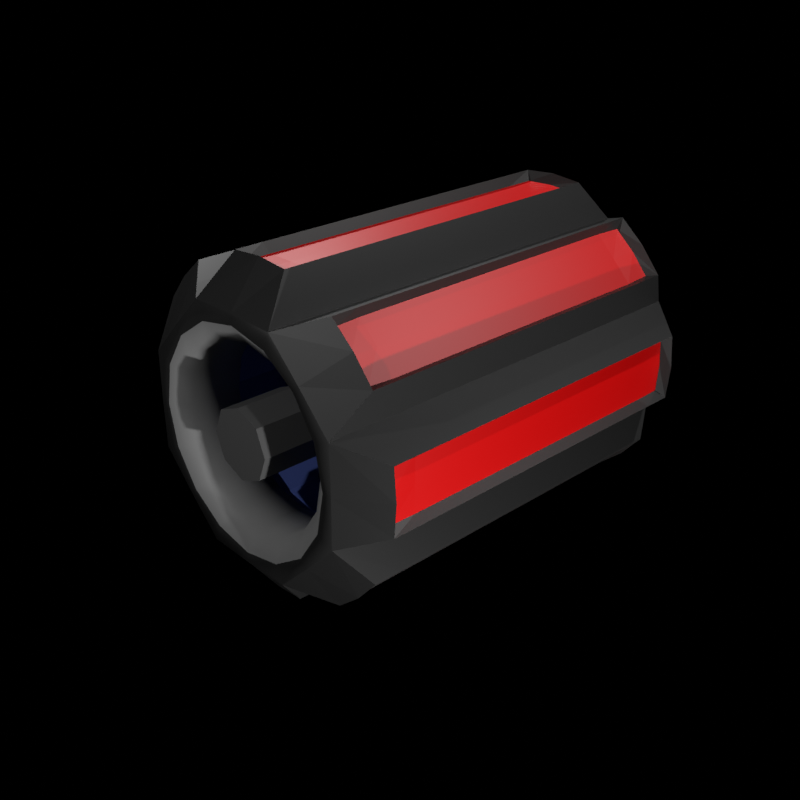# Source: station_industrial.blend  (saved by Blender 2.93.21; exported with 4.5.12 LTS)
import bpy
from mathutils import Matrix  # noqa: F401  (used for matrix-valued properties, if any)

bpy.ops.wm.read_factory_settings(use_empty=True)
scene = bpy.context.scene
scene.name = 'Scene'

# ---- collections
col_collection = bpy.data.collections.new('Collection'); scene.collection.children.link(col_collection)

# ---- images (referenced by path relative to the original .blend; pixels are not part of the script)
import os
ASSET_DIR = os.environ.get("B2B_ASSET_DIR", "")  # directory of the original .blend (textures are referenced by path, not embedded)
HERE = os.path.dirname(os.path.abspath(__file__))  # packed textures are extracted next to this script under _unpacked/

def load_image(name, relpath, width, height, colorspace="sRGB"):
    """Load a texture the original file referenced (path relative to the .blend, or extracted next to this script)."""
    p = next((c for c in (os.path.join(HERE, relpath), os.path.join(ASSET_DIR, relpath)) if relpath and os.path.exists(c)), "")
    if p:
        img = bpy.data.images.load(p, check_existing=True)
        img.name = name
    else:  # same state as the original file: an image datablock whose file is absent (Cycles renders it pink)
        img = bpy.data.images.new(name, width, height)
        img.source = "FILE"
        img.filepath = "//" + (relpath or name)
    img.colorspace_settings.name = colorspace
    return img
img_skin = load_image('skin', 'station_industrial.png', 1024, 1024, 'sRGB')

# ---- materials (node trees are filled in below, after node groups)
mat_material_001 = bpy.data.materials.new('Material.001')
mat_material_002 = bpy.data.materials.new('Material.002')
mat_material_003 = bpy.data.materials.new('Material.003')
mat_material_004 = bpy.data.materials.new('Material.004')
mat_material_005 = bpy.data.materials.new('Material.005')

# ---- material node trees
mat_material_001.use_nodes = True; mat_material_001.node_tree.nodes.clear()
_N = mat_material_001.node_tree.nodes; _L = mat_material_001.node_tree.links
n0 = _N.new('ShaderNodeBsdfPrincipled'); n0.name = 'Principled BSDF'; n0.location = (10, 300)
n0.distribution = 'GGX'
n0.subsurface_method = 'BURLEY'
n0.inputs[0].default_value = (0.2668, 0.2668, 0.2668, 1.0)
n0.inputs[3].default_value = 1.45
n0.inputs[27].default_value = (0.0, 0.0, 0.0, 1.0)
n0.inputs[28].default_value = 1.0
n1 = _N.new('ShaderNodeOutputMaterial'); n1.name = 'Material Output'; n1.location = (300, 300)
n2 = _N.new('ShaderNodeTexImage'); n2.name = 'Image Texture'; n2.location = (564, 198)
n2.image = img_skin
n3 = _N.new('ShaderNodeUVMap'); n3.name = 'UV Map'; n3.location = (316, 49)
_L.new(n0.outputs[0], n1.inputs[0])
_L.new(n3.outputs[0], n2.inputs[0])
n1.is_active_output = True
mat_material_002.use_nodes = True; mat_material_002.node_tree.nodes.clear()
_N = mat_material_002.node_tree.nodes; _L = mat_material_002.node_tree.links
n0 = _N.new('ShaderNodeBsdfPrincipled'); n0.name = 'Principled BSDF'; n0.location = (10, 300)
n0.distribution = 'GGX'
n0.subsurface_method = 'BURLEY'
n0.inputs[0].default_value = (0.1025, 0.1025, 0.1025, 1.0)
n0.inputs[3].default_value = 1.45
n0.inputs[27].default_value = (0.0, 0.0, 0.0, 1.0)
n0.inputs[28].default_value = 1.0
n1 = _N.new('ShaderNodeOutputMaterial'); n1.name = 'Material Output'; n1.location = (300, 300)
n2 = _N.new('ShaderNodeTexImage'); n2.name = 'Image Texture'; n2.location = (564, 198)
n2.image = img_skin
n3 = _N.new('ShaderNodeUVMap'); n3.name = 'UV Map'; n3.location = (316, 49)
_L.new(n0.outputs[0], n1.inputs[0])
_L.new(n3.outputs[0], n2.inputs[0])
n1.is_active_output = True
mat_material_003.use_nodes = True; mat_material_003.node_tree.nodes.clear()
_N = mat_material_003.node_tree.nodes; _L = mat_material_003.node_tree.links
n0 = _N.new('ShaderNodeBsdfPrincipled'); n0.name = 'Principled BSDF'; n0.location = (10, 300)
n0.distribution = 'GGX'
n0.subsurface_method = 'BURLEY'
n0.inputs[0].default_value = (0.08897, 0.1338, 0.4292, 1.0)
n0.inputs[3].default_value = 1.45
n0.inputs[27].default_value = (0.0, 0.0, 0.0, 1.0)
n0.inputs[28].default_value = 1.0
n1 = _N.new('ShaderNodeOutputMaterial'); n1.name = 'Material Output'; n1.location = (300, 300)
n2 = _N.new('ShaderNodeTexImage'); n2.name = 'Image Texture'; n2.location = (564, 198)
n2.image = img_skin
n3 = _N.new('ShaderNodeUVMap'); n3.name = 'UV Map'; n3.location = (316, 49)
_L.new(n0.outputs[0], n1.inputs[0])
_L.new(n3.outputs[0], n2.inputs[0])
n1.is_active_output = True
mat_material_004.use_nodes = True; mat_material_004.node_tree.nodes.clear()
_N = mat_material_004.node_tree.nodes; _L = mat_material_004.node_tree.links
n0 = _N.new('ShaderNodeBsdfPrincipled'); n0.name = 'Principled BSDF'; n0.location = (10, 300)
n0.distribution = 'GGX'
n0.subsurface_method = 'BURLEY'
n0.inputs[0].default_value = (0.02038, 0.02038, 0.02038, 1.0)
n0.inputs[3].default_value = 1.45
n0.inputs[27].default_value = (0.0, 0.0, 0.0, 1.0)
n0.inputs[28].default_value = 1.0
n1 = _N.new('ShaderNodeOutputMaterial'); n1.name = 'Material Output'; n1.location = (300, 300)
n2 = _N.new('ShaderNodeTexImage'); n2.name = 'Image Texture'; n2.location = (564, 198)
n2.image = img_skin
n3 = _N.new('ShaderNodeUVMap'); n3.name = 'UV Map'; n3.location = (316, 49)
_L.new(n0.outputs[0], n1.inputs[0])
_L.new(n3.outputs[0], n2.inputs[0])
n1.is_active_output = True
mat_material_005.use_nodes = True; mat_material_005.node_tree.nodes.clear()
_N = mat_material_005.node_tree.nodes; _L = mat_material_005.node_tree.links
n0 = _N.new('ShaderNodeBsdfPrincipled'); n0.name = 'Principled BSDF'; n0.location = (10, 300)
n0.distribution = 'GGX'
n0.subsurface_method = 'BURLEY'
n0.inputs[0].default_value = (0.6061, 0.0, 0.0, 1.0)
n0.inputs[3].default_value = 1.45
n0.inputs[27].default_value = (0.0, 0.0, 0.0, 1.0)
n0.inputs[28].default_value = 1.0
n1 = _N.new('ShaderNodeOutputMaterial'); n1.name = 'Material Output'; n1.location = (300, 300)
n2 = _N.new('ShaderNodeTexImage'); n2.name = 'Image Texture'; n2.location = (564, 198)
n2.image = img_skin
n3 = _N.new('ShaderNodeUVMap'); n3.name = 'UV Map'; n3.location = (316, 49)
_L.new(n0.outputs[0], n1.inputs[0])
_L.new(n3.outputs[0], n2.inputs[0])
n1.is_active_output = True

# ---- world
world_world = bpy.data.worlds.new('World'); scene.world = world_world
world_world.use_nodes = True; world_world.node_tree.nodes.clear()
_N = world_world.node_tree.nodes; _L = world_world.node_tree.links
n0 = _N.new('ShaderNodeOutputWorld'); n0.name = 'World Output'; n0.location = (300, 300)
n1 = _N.new('ShaderNodeBackground'); n1.name = 'Background'; n1.location = (10, 300)
n1.inputs[0].default_value = (0.0, 0.0, 0.0, 1.0)
_L.new(n1.outputs[0], n0.inputs[0])
n0.is_active_output = True
world_world.color = (0.05088, 0.05088, 0.05088)
world_world.use_sun_shadow = False
world_world.sun_shadow_jitter_overblur = 0.0

# ---- cameras
cam_camera = bpy.data.cameras.new('Camera')
cam_camera.clip_end = 100.0
cam_camera.ortho_scale = 7.314

# ---- lights
light_light = bpy.data.lights.new('Light', 'POINT')
light_light.transmission_factor = 0.0
light_light.energy = 1000.0
light_light.shadow_soft_size = 0.1
light_light.shadow_maximum_resolution = 0.006
light_light.use_absolute_resolution = True
light_light_001 = bpy.data.lights.new('Light.001', 'POINT')
light_light_001.transmission_factor = 0.0
light_light_001.energy = 1000.0
light_light_001.shadow_soft_size = 0.1
light_light_001.shadow_maximum_resolution = 0.006
light_light_001.use_absolute_resolution = True
light_light_002 = bpy.data.lights.new('Light.002', 'POINT')
light_light_002.transmission_factor = 0.0
light_light_002.energy = 1000.0
light_light_002.shadow_soft_size = 0.1
light_light_002.shadow_maximum_resolution = 0.006
light_light_002.use_absolute_resolution = True
light_light_003 = bpy.data.lights.new('Light.003', 'POINT')
light_light_003.transmission_factor = 0.0
light_light_003.energy = 1000.0
light_light_003.shadow_soft_size = 0.1
light_light_003.shadow_maximum_resolution = 0.006
light_light_003.use_absolute_resolution = True

# ---- meshes
me_cylinder = bpy.data.meshes.new('Cylinder')
me_cylinder.from_pydata([(-0.7891, 2.384e-07, 0.7891), (-0.7891, -4.0, 0.7891), (-0.4592, 2.384e-07, 1.109), (-0.4592, -4.0, 1.109), (2.009e-07, -1.192e-07, 1.116), (-6.519e-08, -4.0, 1.116), (0.4592, -1.192e-07, 1.109), (0.4592, -4.0, 1.109), (0.7891, -3.576e-07, 0.7891), (0.7891, -4.0, 0.7891), (1.109, -1.192e-07, 0.4592), (1.109, -4.0, 0.4592), (1.116, -2.384e-07, -7.226e-08), (1.116, -4.0, -7.226e-08), (1.109, -4.768e-07, -0.4592), (1.109, -4.0, -0.4592), (0.7891, -1.192e-07, -0.7891), (0.7891, -4.0, -0.7891), (0.4592, -2.384e-07, -1.109), (0.4592, -4.0, -1.109), (2.009e-07, 2.384e-07, -1.116), (-6.519e-08, -4.0, -1.116), (-0.4592, 0.0, -1.109), (-0.4592, -4.0, -1.109), (-0.7891, 2.384e-07, -0.7891), (-0.7891, -4.0, -0.7891), (-1.109, 2.384e-07, -0.4592), (-1.109, -4.0, -0.4592), (-1.116, 2.384e-07, -1.388e-07), (-1.116, -4.0, -2.053e-07), (-1.109, 2.384e-07, 0.4592), (-1.109, -4.0, 0.4592), (-1.063, -0.2912, 1.063), (-0.8288, -0.2912, 1.262), (-0.8288, -3.709, 1.262), (-1.063, -3.709, 1.063), (1.262, -3.709, -0.8288), (1.262, -0.2912, -0.8288), (1.063, -0.2912, -1.063), (1.063, -3.709, -1.063), (0.8288, -0.2912, -1.262), (0.8288, -3.709, -1.262), (-1.262, -3.709, 0.8288), (-1.262, -0.2912, 0.8288), (0.8288, -3.709, 1.262), (0.8288, -0.2912, 1.262), (1.063, -0.2912, 1.063), (1.063, -3.709, 1.063), (1.262, -0.2912, 0.8288), (1.262, -3.709, 0.8288), (-0.8288, -3.709, -1.262), (-0.8288, -0.2912, -1.262), (-1.063, -0.2912, -1.063), (-1.063, -3.709, -1.063), (-1.262, -0.2912, -0.8288), (-1.262, -3.709, -0.8288), (-0.3061, -3.709, 1.478), (-0.3061, -0.2912, 1.478), (1.065e-07, -0.2912, 1.504), (-7.284e-08, -3.709, 1.504), (0.3061, -0.2912, 1.478), (0.3061, -3.709, 1.478), (0.3061, -3.709, -1.478), (0.3061, -0.2912, -1.478), (1.065e-07, -0.2912, -1.504), (-7.284e-08, -3.709, -1.504), (-0.3061, -0.2912, -1.478), (-0.3061, -3.709, -1.478), (1.478, -3.709, 0.3061), (1.478, -0.2912, 0.3061), (1.504, -0.2912, -1.477e-08), (1.504, -3.709, -1.477e-08), (1.478, -0.2912, -0.3061), (1.478, -3.709, -0.3061), (-1.478, -3.709, -0.3061), (-1.478, -0.2912, -0.3061), (-1.504, -0.2912, -5.959e-08), (-1.504, -3.709, -1.044e-07), (-1.478, -0.2912, 0.3061), (-1.478, -3.709, 0.3061), (-0.3902, -4.0, 0.9419), (-0.7209, -4.0, 0.7209), (-3.748e-08, -4.0, 1.02), (0.3902, -4.0, 0.9419), (0.7209, -4.0, 0.7209), (0.9419, -4.0, 0.3902), (1.02, -4.0, -6.077e-08), (0.9419, -4.0, -0.3902), (0.7209, -4.0, -0.7209), (0.3902, -4.0, -0.9419), (-3.748e-08, -4.0, -1.02), (-0.3902, -4.0, -0.9419), (-0.7209, -4.0, -0.7209), (-0.9419, -4.0, -0.3902), (-1.02, -4.0, -1.823e-07), (-0.9419, -4.0, 0.3902), (-0.7209, 1.192e-07, 0.7209), (-0.3902, 1.192e-07, 0.9419), (2.056e-07, -1.192e-07, 1.02), (0.3902, -1.192e-07, 0.9419), (0.7209, -3.576e-07, 0.7209), (0.9419, -1.192e-07, 0.3902), (1.02, -2.384e-07, -6.077e-08), (0.9419, -4.768e-07, -0.3902), (0.7209, -1.192e-07, -0.7209), (0.3902, -2.384e-07, -0.9419), (2.056e-07, 1.192e-07, -1.02), (-0.3902, 0.0, -0.9419), (-0.7209, 1.192e-07, -0.7209), (-0.9419, 1.192e-07, -0.3902), (-1.02, 1.192e-07, -1.215e-07), (-0.9419, 1.192e-07, 0.3902), (-0.3215, -3.4, 0.7761), (-0.594, -3.4, 0.594), (-4.138e-08, -3.4, 0.84), (0.3215, -3.4, 0.7761), (0.594, -3.4, 0.594), (0.7761, -3.4, 0.3215), (0.84, -3.4, -5.007e-08), (0.7761, -3.4, -0.3215), (0.594, -3.4, -0.594), (0.3215, -3.4, -0.7761), (-4.138e-08, -3.4, -0.84), (-0.3215, -3.4, -0.7761), (-0.594, -3.4, -0.594), (-0.7761, -3.4, -0.3215), (-0.84, -3.4, -1.502e-07), (-0.7761, -3.4, 0.3215), (-0.594, -0.6, 0.594), (-0.3215, -0.6, 0.7761), (1.589e-07, -0.6, 0.84), (0.3215, -0.6, 0.7761), (0.594, -0.6, 0.594), (0.7761, -0.6, 0.3215), (0.84, -0.6, -5.007e-08), (0.7761, -0.6, -0.3215), (0.594, -0.6, -0.594), (0.3215, -0.6, -0.7761), (1.589e-07, -0.6, -0.84), (-0.3215, -0.6, -0.7761), (-0.594, -0.6, -0.594), (-0.7761, -0.6, -0.3215), (-0.84, -0.6, -1.001e-07), (-0.7761, -0.6, 0.3215), (-0.3633, -3.4, 0.8771), (-0.6713, -3.4, 0.6713), (-5.022e-08, -3.4, 0.9493), (0.3633, -3.4, 0.8771), (0.6713, -3.4, 0.6713), (0.8771, -3.4, 0.3633), (0.9493, -3.4, -5.629e-08), (0.8771, -3.4, -0.3633), (0.6713, -3.4, -0.6713), (0.3633, -3.4, -0.8771), (-5.022e-08, -3.4, -0.9493), (-0.3633, -3.4, -0.8771), (-0.6713, -3.4, -0.6713), (-0.8771, -3.4, -0.3633), (-0.9493, -3.4, -1.695e-07), (-0.8771, -3.4, 0.3633), (-0.6713, -0.6, 0.6713), (-0.3633, -0.6, 0.8771), (1.761e-07, -0.6, 0.9493), (0.3633, -0.6, 0.8771), (0.6713, -0.6, 0.6713), (0.8771, -0.6, 0.3633), (0.9493, -0.6, -5.629e-08), (0.8771, -0.6, -0.3633), (0.6713, -0.6, -0.6713), (0.3633, -0.6, -0.8771), (1.761e-07, -0.6, -0.9493), (-0.3633, -0.6, -0.8771), (-0.6713, -0.6, -0.6713), (-0.8771, -0.6, -0.3633), (-0.9493, -0.6, -1.129e-07), (-0.8771, -0.6, 0.3633), (-0.3633, -2.0, 0.8771), (-0.6713, -2.0, 0.6713), (-5.022e-08, -2.0, 0.9493), (0.3633, -2.0, 0.8771), (0.8771, -2.0, 0.3633), (0.8771, -2.0, -0.3633), (0.3633, -2.0, -0.8771), (-5.022e-08, -2.0, -0.9493), (-0.3633, -2.0, -0.8771), (-0.9493, -2.0, -1.695e-07), (0.6713, -2.0, 0.6713), (0.9493, -2.0, -5.629e-08), (0.6713, -2.0, -0.6713), (-0.6713, -2.0, -0.6713), (-0.8771, -2.0, -0.3633), (-0.8771, -2.0, 0.3633), (-9.334e-09, -3.4, 0.3259), (-9.334e-09, -0.6, 0.3259), (-9.334e-09, 2.384e-07, 0.3259), (-9.334e-09, -4.0, 0.3259), (0.2305, 0.0, 0.2305), (0.2305, -4.0, 0.2305), (0.3259, -1.192e-07, -1.148e-07), (0.3259, -4.0, -5.65e-08), (0.2305, -1.192e-07, -0.2305), (0.2305, -4.0, -0.2305), (-3.783e-08, 0.0, -0.3259), (-3.783e-08, -4.0, -0.3259), (-0.2305, 0.0, -0.2305), (-0.2305, -4.0, -0.2305), (-0.3259, 0.0, -9.535e-08), (-0.3259, -4.0, -3.707e-08), (-0.2305, 0.0, 0.2305), (-0.2305, -4.0, 0.2305), (0.2305, -3.4, 0.2305), (0.2305, -0.6, 0.2305), (0.3259, -3.4, -7.592e-08), (0.3259, -0.6, -9.535e-08), (0.2305, -3.4, -0.2305), (0.2305, -0.6, -0.2305), (-3.783e-08, -3.4, -0.3259), (-3.783e-08, -0.6, -0.3259), (-0.2305, -3.4, -0.2305), (-0.2305, -0.6, -0.2305), (-0.3259, -3.4, -5.65e-08), (-0.3259, -0.6, -7.592e-08), (-0.2305, -3.4, 0.2305), (-0.2305, -0.6, 0.2305), (-1.351e-08, -3.4, 0.2282), (-1.351e-08, -0.6, 0.2282), (0.1613, -3.4, 0.1613), (0.1613, -0.6, 0.1613), (0.2282, -3.4, -7.916e-08), (0.2282, -0.6, -9.276e-08), (0.1613, -3.4, -0.1613), (0.1613, -0.6, -0.1613), (-3.345e-08, -3.4, -0.2282), (-3.345e-08, -0.6, -0.2282), (-0.1613, -3.4, -0.1613), (-0.1613, -0.6, -0.1613), (-0.2282, -3.4, -6.556e-08), (-0.2282, -0.6, -7.916e-08), (-0.1613, -3.4, 0.1613), (-0.1613, -0.6, 0.1613), (-0.1613, -2.28, 0.1613), (-0.1613, -1.72, 0.1613), (0.1613, -2.28, -0.1613), (0.1613, -1.72, -0.1613), (-0.2282, -2.28, -7.01e-08), (-0.2282, -1.72, -7.463e-08), (0.2282, -2.28, -8.37e-08), (0.2282, -1.72, -8.823e-08), (-0.1613, -2.28, -0.1613), (-0.1613, -1.72, -0.1613), (0.1613, -2.28, 0.1613), (0.1613, -1.72, 0.1613), (-3.345e-08, -2.28, -0.2282), (-3.345e-08, -1.72, -0.2282), (-1.351e-08, -1.72, 0.2282), (-1.351e-08, -2.28, 0.2282), (-0.2323, -2.28, 0.2323), (-0.2323, -1.72, 0.2323), (0.2323, -2.28, -0.2323), (0.2323, -1.72, -0.2323), (-0.3285, -2.28, -6.396e-08), (-0.3285, -1.72, -7.049e-08), (0.3285, -2.28, -8.355e-08), (0.3285, -1.72, -9.007e-08), (-0.2323, -2.28, -0.2323), (-0.2323, -1.72, -0.2323), (0.2323, -2.28, 0.2323), (0.2323, -1.72, 0.2323), (-3.772e-08, -2.28, -0.3285), (-3.772e-08, -1.72, -0.3285), (-9e-09, -1.72, 0.3285), (-9e-09, -2.28, 0.3285), (-0.5184, -2.884, -0.8979), (-0.5184, -1.116, -0.8979), (0.5184, -2.884, 0.8979), (0.5184, -1.116, 0.8979), (-0.2684, -2.884, -1.002), (-0.2684, -1.116, -1.002), (0.2684, -1.116, 1.002), (0.2684, -2.884, 1.002), (-0.9105, -2.896, 0.5257), (-0.9105, -1.104, 0.5257), (0.9105, -2.896, -0.5257), (0.9105, -1.104, -0.5257), (-1.016, -2.896, 0.2721), (-1.016, -1.104, 0.2721), (1.016, -2.896, -0.2721), (1.016, -1.104, -0.2721), (-0.4592, -3.446, 1.109), (-0.4592, -2.371, 1.109), (-0.4592, -1.629, 1.109), (-0.4592, -0.5536, 1.109), (0.4592, -3.446, 1.109), (0.4592, -2.371, 1.109), (0.4592, -1.629, 1.109), (0.4592, -0.5536, 1.109), (1.109, -3.446, 0.4592), (1.109, -2.371, 0.4592), (1.109, -1.629, 0.4592), (1.109, -0.5536, 0.4592), (1.109, -3.446, -0.4592), (1.109, -2.371, -0.4592), (1.109, -1.629, -0.4592), (1.109, -0.5536, -0.4592), (0.4592, -3.446, -1.109), (0.4592, -2.371, -1.109), (0.4592, -1.629, -1.109), (0.4592, -0.5536, -1.109), (-0.4592, -3.446, -1.109), (-0.4592, -2.371, -1.109), (-0.4592, -1.629, -1.109), (-0.4592, -0.5536, -1.109), (-1.109, -3.446, -0.4592), (-1.109, -2.371, -0.4592), (-1.109, -1.629, -0.4592), (-1.109, -0.5536, -0.4592), (-1.109, -3.446, 0.4592), (-1.109, -2.371, 0.4592), (-1.109, -1.629, 0.4592), (-1.109, -0.5536, 0.4592), (-0.8288, -3.446, 1.262), (-0.8288, -2.371, 1.262), (-0.8288, -1.629, 1.262), (-0.8288, -0.5536, 1.262), (1.262, -3.446, -0.8288), (1.262, -2.371, -0.8288), (1.262, -1.629, -0.8288), (1.262, -0.5536, -0.8288), (0.8288, -3.446, -1.262), (0.8288, -2.371, -1.262), (0.8288, -1.629, -1.262), (0.8288, -0.5536, -1.262), (-1.262, -3.446, 0.8288), (-1.262, -2.371, 0.8288), (-1.262, -1.629, 0.8288), (-1.262, -0.5536, 0.8288), (0.8288, -3.446, 1.262), (0.8288, -2.371, 1.262), (0.8288, -1.629, 1.262), (0.8288, -0.5536, 1.262), (1.262, -3.446, 0.8288), (1.262, -2.371, 0.8288), (1.262, -1.629, 0.8288), (1.262, -0.5536, 0.8288), (-0.8288, -3.446, -1.262), (-0.8288, -2.371, -1.262), (-0.8288, -1.629, -1.262), (-0.8288, -0.5536, -1.262), (-1.262, -3.446, -0.8288), (-1.262, -2.371, -0.8288), (-1.262, -1.629, -0.8288), (-1.262, -0.5536, -0.8288), (-0.3061, -3.446, 1.478), (-0.3061, -2.371, 1.478), (-0.3061, -1.629, 1.478), (-0.3061, -0.5536, 1.478), (0.3061, -3.446, 1.478), (0.3061, -2.371, 1.478), (0.3061, -1.629, 1.478), (0.3061, -0.5536, 1.478), (0.3061, -3.446, -1.478), (0.3061, -2.371, -1.478), (0.3061, -1.629, -1.478), (0.3061, -0.5536, -1.478), (-0.3061, -3.446, -1.478), (-0.3061, -2.371, -1.478), (-0.3061, -1.629, -1.478), (-0.3061, -0.5536, -1.478), (1.478, -3.446, 0.3061), (1.478, -2.371, 0.3061), (1.478, -1.629, 0.3061), (1.478, -0.5536, 0.3061), (1.478, -3.446, -0.3061), (1.478, -2.371, -0.3061), (1.478, -1.629, -0.3061), (1.478, -0.5536, -0.3061), (-1.478, -3.446, -0.3061), (-1.478, -2.371, -0.3061), (-1.478, -1.629, -0.3061), (-1.478, -0.5536, -0.3061), (-1.478, -3.446, 0.3061), (-1.478, -2.371, 0.3061), (-1.478, -1.629, 0.3061), (-1.478, -0.5536, 0.3061), (-0.4592, -2.909, 1.109), (0.4592, -2.909, 1.109), (1.109, -2.909, 0.4592), (1.109, -2.909, -0.4592), (0.4592, -2.909, -1.109), (-0.4592, -2.909, -1.109), (-1.109, -2.909, -0.4592), (-1.109, -2.909, 0.4592), (-0.8288, -2.909, 1.262), (1.262, -2.909, -0.8288), (0.8288, -2.909, -1.262), (-1.262, -2.909, 0.8288), (0.8288, -2.909, 1.262), (1.262, -2.909, 0.8288), (-0.8288, -2.909, -1.262), (-1.262, -2.909, -0.8288), (-0.3061, -2.909, 1.478), (0.3061, -2.909, 1.478), (0.3061, -2.909, -1.478), (-0.3061, -2.909, -1.478), (1.478, -2.909, 0.3061), (1.478, -2.909, -0.3061), (-1.478, -2.909, -0.3061), (-1.478, -2.909, 0.3061), (-0.4592, -1.091, 1.109), (0.4592, -1.091, 1.109), (1.109, -1.091, 0.4592), (1.109, -1.091, -0.4592), (0.4592, -1.091, -1.109), (-0.4592, -1.091, -1.109), (-1.109, -1.091, -0.4592), (-1.109, -1.091, 0.4592), (-0.8288, -1.091, 1.262), (1.262, -1.091, -0.8288), (0.8288, -1.091, -1.262), (-1.262, -1.091, 0.8288), (0.8288, -1.091, 1.262), (1.262, -1.091, 0.8288), (-0.8288, -1.091, -1.262), (-1.262, -1.091, -0.8288), (-0.3061, -1.091, 1.478), (0.3061, -1.091, 1.478), (0.3061, -1.091, -1.478), (-0.3061, -1.091, -1.478), (1.478, -1.091, 0.3061), (1.478, -1.091, -0.3061), (-1.478, -1.091, -0.3061), (-1.478, -1.091, 0.3061), (-0.3215, -0.13, -0.7761), (1.589e-07, -0.13, -0.84), (0.594, -0.13, 0.594), (0.3215, -0.13, 0.7761), (-0.594, -0.13, -0.594), (0.7761, -0.13, 0.3215), (-0.7761, -0.13, -0.3215), (0.84, -0.13, -5.007e-08), (-0.84, -0.13, -1.001e-07), (0.7761, -0.13, -0.3215), (-0.7761, -0.13, 0.3215), (0.594, -0.13, -0.594), (-0.3215, -0.13, 0.7761), (-0.594, -0.13, 0.594), (0.3215, -0.13, -0.7761), (1.589e-07, -0.13, 0.84), (0.7761, -3.87, 0.3215), (0.84, -3.87, -5.007e-08), (-0.7761, -3.87, -0.3215), (-0.84, -3.87, -1.502e-07), (0.7761, -3.87, -0.3215), (-0.7761, -3.87, 0.3215), (0.594, -3.87, -0.594), (-0.594, -3.87, 0.594), (-0.3215, -3.87, 0.7761), (0.3215, -3.87, -0.7761), (-4.138e-08, -3.87, 0.84), (-4.138e-08, -3.87, -0.84), (0.3215, -3.87, 0.7761), (-0.3215, -3.87, -0.7761), (0.594, -3.87, 0.594), (-0.594, -3.87, -0.594), (-0.9908, -0.324, 0.9908), (-0.8075, -0.3349, 1.16), (-0.8075, -3.665, 1.16), (-0.9908, -3.676, 0.9908), (-0.981, -3.412, 0.981), (-0.795, -0.588, 1.164), (1.164, -0.588, -0.795), (1.16, -0.3349, -0.8075), (0.9908, -0.324, -0.9908), (0.9908, -3.676, -0.9908), (1.16, -3.665, -0.8075), (0.981, -0.588, -0.981), (0.8075, -0.3349, -1.16), (0.8075, -3.665, -1.16), (0.795, -0.588, -1.164), (-1.164, -0.588, 0.795), (-1.16, -0.3349, 0.8075), (-1.16, -3.665, 0.8075), (0.795, -0.588, 1.164), (0.8075, -0.3349, 1.16), (0.9908, -0.324, 0.9908), (0.9908, -3.676, 0.9908), (0.8075, -3.665, 1.16), (0.981, -0.588, 0.981), (1.16, -0.3349, 0.8075), (1.16, -3.665, 0.8075), (1.164, -0.588, 0.795), (-0.795, -0.588, -1.164), (-0.8075, -0.3349, -1.16), (-0.9908, -0.324, -0.9908), (-0.9908, -3.676, -0.9908), (-0.8075, -3.665, -1.16), (-0.981, -0.588, -0.981), (-1.16, -0.3349, -0.8075), (-1.16, -3.665, -0.8075), (-1.164, -0.588, -0.795), (-0.2609, -0.588, 1.385), (-0.249, -0.3349, 1.391), (1.49e-07, -0.324, 1.401), (-1.509e-07, -3.676, 1.401), (-0.249, -3.665, 1.391), (1.166e-07, -0.588, 1.387), (0.249, -0.3349, 1.391), (0.249, -3.665, 1.391), (0.2609, -0.588, 1.385), (0.2609, -0.588, -1.385), (0.249, -0.3349, -1.391), (1.088e-07, -0.324, -1.401), (-1.503e-07, -3.676, -1.401), (0.249, -3.665, -1.391), (7.667e-08, -0.588, -1.387), (-0.249, -0.3349, -1.391), (-0.249, -3.665, -1.391), (-0.2609, -0.588, -1.385), (1.385, -0.588, 0.2609), (1.391, -0.3349, 0.249), (1.401, -0.324, -2.828e-09), (1.401, -3.676, 1.292e-08), (1.391, -3.665, 0.249), (1.387, -0.588, -3.396e-09), (1.391, -0.3349, -0.249), (1.391, -3.665, -0.249), (1.385, -0.588, -0.2609), (-1.385, -0.588, -0.2609), (-1.391, -0.3349, -0.249), (-1.401, -0.324, -1.479e-08), (-1.401, -3.676, -9.684e-08), (-1.391, -3.665, -0.249), (-1.387, -0.588, -2.811e-08), (-1.391, -0.3349, 0.249), (-1.391, -3.665, 0.249), (-1.385, -0.588, 0.2609), (-0.981, -0.588, 0.981), (-0.981, -1.091, 0.981), (-0.981, -1.655, 0.981), (-0.981, -2.345, 0.981), (-0.981, -2.909, 0.981), (-0.795, -3.412, 1.164), (-0.795, -2.909, 1.164), (-0.795, -2.345, 1.164), (-0.795, -1.655, 1.164), (-0.795, -1.091, 1.164), (1.164, -3.412, -0.795), (1.164, -2.909, -0.795), (1.164, -2.345, -0.795), (1.164, -1.655, -0.795), (1.164, -1.091, -0.795), (0.981, -3.412, -0.981), (0.981, -2.909, -0.981), (0.981, -2.345, -0.981), (0.981, -1.655, -0.981), (0.981, -1.091, -0.981), (0.795, -3.412, -1.164), (0.795, -2.909, -1.164), (0.795, -2.345, -1.164), (0.795, -1.655, -1.164), (0.795, -1.091, -1.164), (-1.164, -3.412, 0.795), (-1.164, -2.909, 0.795), (-1.164, -2.345, 0.795), (-1.164, -1.655, 0.795), (-1.164, -1.091, 0.795), (0.795, -3.412, 1.164), (0.795, -2.909, 1.164), (0.795, -2.345, 1.164), (0.795, -1.655, 1.164), (0.795, -1.091, 1.164), (0.981, -3.412, 0.981), (0.981, -2.909, 0.981), (0.981, -2.345, 0.981), (0.981, -1.655, 0.981), (0.981, -1.091, 0.981), (1.164, -3.412, 0.795), (1.164, -2.909, 0.795), (1.164, -2.345, 0.795), (1.164, -1.655, 0.795), (1.164, -1.091, 0.795), (-0.795, -3.412, -1.164), (-0.795, -2.909, -1.164), (-0.795, -2.345, -1.164), (-0.795, -1.655, -1.164), (-0.795, -1.091, -1.164), (-0.981, -3.412, -0.981), (-0.981, -2.909, -0.981), (-0.981, -2.345, -0.981), (-0.981, -1.655, -0.981), (-0.981, -1.091, -0.981), (-1.164, -3.412, -0.795), (-1.164, -2.909, -0.795), (-1.164, -2.345, -0.795), (-1.164, -1.655, -0.795), (-1.164, -1.091, -0.795), (-0.2609, -3.412, 1.385), (-0.2609, -2.909, 1.385), (-0.2609, -2.345, 1.385), (-0.2609, -1.655, 1.385), (-0.2609, -1.091, 1.385), (-1.157e-07, -3.412, 1.387), (-7.863e-08, -2.909, 1.387), (-3.16e-08, -2.345, 1.387), (3.171e-08, -1.655, 1.387), (8.345e-08, -1.091, 1.387), (0.2609, -3.412, 1.385), (0.2609, -2.909, 1.385), (0.2609, -2.345, 1.385), (0.2609, -1.655, 1.385), (0.2609, -1.091, 1.385), (0.2609, -3.412, -1.385), (0.2609, -2.909, -1.385), (0.2609, -2.345, -1.385), (0.2609, -1.655, -1.385), (0.2609, -1.091, -1.385), (-1.115e-07, -3.412, -1.387), (-7.464e-08, -2.909, -1.387), (-4.167e-08, -2.345, -1.387), (1.254e-08, -1.655, -1.387), (4.979e-08, -1.091, -1.387), (-0.2609, -3.412, -1.385), (-0.2609, -2.909, -1.385), (-0.2609, -2.345, -1.385), (-0.2609, -1.655, -1.385), (-0.2609, -1.091, -1.385), (1.385, -3.412, 0.2609), (1.385, -2.909, 0.2609), (1.385, -2.345, 0.2609), (1.385, -1.655, 0.2609), (1.385, -1.091, 0.2609), (1.387, -3.412, 1.473e-08), (1.387, -2.909, 1.615e-08), (1.387, -2.345, 1.615e-08), (1.387, -1.655, 1.071e-08), (1.387, -1.091, 5.919e-10), (1.385, -3.412, -0.2609), (1.385, -2.909, -0.2609), (1.385, -2.345, -0.2609), (1.385, -1.655, -0.2609), (1.385, -1.091, -0.2609), (-1.385, -3.412, -0.2609), (-1.385, -2.909, -0.2609), (-1.385, -2.345, -0.2609), (-1.385, -1.655, -0.2609), (-1.385, -1.091, -0.2609), (-1.387, -3.412, -9.83e-08), (-1.387, -2.909, -8.088e-08), (-1.387, -2.345, -6.305e-08), (-1.387, -1.655, -4.699e-08), (-1.387, -1.091, -4.292e-08), (-1.385, -3.412, 0.2609), (-1.385, -2.909, 0.2609), (-1.385, -2.345, 0.2609), (-1.385, -1.655, 0.2609), (-1.385, -1.091, 0.2609)], [], [(1, 3, 34, 35), (20, 18, 63, 64), (4, 2, 57, 58), (7, 9, 47, 44), (25, 27, 55, 53), (319, 30, 78, 383), (303, 14, 72, 375), (316, 31, 42, 332), (300, 15, 36, 324), (22, 20, 64, 66), (6, 4, 58, 60), (9, 11, 49, 47), (24, 22, 51, 52), (27, 29, 77, 74), (3, 1, 81, 80), (11, 13, 71, 68), (2, 0, 32, 33), (10, 12, 102, 101), (329, 330, 559, 558), (403, 365, 623, 622), (37, 327, 470, 471), (63, 363, 509, 510), (18, 16, 38, 40), (16, 14, 37, 38), (0, 30, 43, 32), (17, 19, 41, 39), (15, 17, 39, 36), (31, 1, 35, 42), (291, 2, 33, 323), (307, 18, 40, 331), (394, 329, 558, 557), (67, 364, 621, 516), (323, 33, 465, 469), (359, 60, 506, 508), (23, 25, 53, 50), (299, 10, 48, 343), (315, 26, 54, 351), (292, 7, 44, 336), (308, 23, 50, 344), (10, 8, 46, 48), (26, 24, 52, 54), (8, 6, 45, 46), (41, 328, 556, 477), (59, 61, 507, 503), (35, 34, 466, 467), (60, 58, 502, 506), (5, 7, 61, 59), (21, 23, 67, 65), (3, 5, 59, 56), (19, 21, 65, 62), (295, 6, 60, 359), (311, 22, 66, 367), (288, 3, 56, 352), (304, 19, 62, 360), (33, 32, 464, 465), (56, 59, 503, 504), (363, 426, 615, 509), (327, 417, 550, 470), (296, 11, 68, 368), (312, 27, 74, 376), (14, 12, 70, 72), (30, 28, 76, 78), (12, 10, 69, 70), (28, 26, 75, 76), (13, 15, 73, 71), (29, 31, 79, 77), (449, 448, 117, 118), (27, 25, 92, 93), (13, 11, 85, 86), (23, 21, 90, 91), (1, 31, 95, 81), (9, 7, 83, 84), (19, 17, 88, 89), (29, 27, 93, 94), (5, 3, 80, 82), (15, 13, 86, 87), (25, 23, 91, 92), (11, 9, 84, 85), (21, 19, 89, 90), (31, 29, 94, 95), (7, 5, 82, 83), (17, 15, 87, 88), (433, 432, 139, 138), (20, 22, 107, 106), (30, 0, 96, 111), (6, 8, 100, 99), (16, 18, 105, 104), (26, 28, 110, 109), (2, 4, 98, 97), (12, 14, 103, 102), (22, 24, 108, 107), (8, 10, 101, 100), (18, 20, 106, 105), (28, 30, 111, 110), (4, 6, 99, 98), (14, 16, 104, 103), (24, 26, 109, 108), (0, 2, 97, 96), (115, 114, 146, 147), (451, 450, 125, 126), (452, 449, 118, 119), (453, 451, 126, 127), (454, 452, 119, 120), (456, 455, 113, 112), (455, 453, 127, 113), (457, 454, 120, 121), (458, 456, 112, 114), (459, 457, 121, 122), (460, 458, 114, 115), (461, 459, 122, 123), (462, 460, 115, 116), (463, 461, 123, 124), (448, 462, 116, 117), (450, 463, 124, 125), (138, 139, 171, 170), (435, 434, 132, 131), (432, 436, 140, 139), (434, 437, 133, 132), (436, 438, 141, 140), (437, 439, 134, 133), (438, 440, 142, 141), (439, 441, 135, 134), (440, 442, 143, 142), (441, 443, 136, 135), (445, 444, 129, 128), (442, 445, 128, 143), (443, 446, 137, 136), (444, 447, 130, 129), (446, 433, 138, 137), (447, 435, 131, 130), (163, 164, 186, 179), (150, 149, 180, 187), (139, 140, 172, 171), (116, 115, 147, 148), (140, 141, 173, 172), (117, 116, 148, 149), (141, 142, 174, 173), (118, 117, 149, 150), (128, 129, 161, 160), (142, 143, 175, 174), (119, 118, 150, 151), (129, 130, 162, 161), (143, 128, 160, 175), (120, 119, 151, 152), (130, 131, 163, 162), (121, 120, 152, 153), (131, 132, 164, 163), (122, 121, 153, 154), (132, 133, 165, 164), (123, 122, 154, 155), (133, 134, 166, 165), (124, 123, 155, 156), (134, 135, 167, 166), (125, 124, 156, 157), (135, 136, 168, 167), (126, 125, 157, 158), (136, 137, 169, 168), (112, 113, 145, 144), (127, 126, 158, 159), (137, 138, 170, 169), (114, 112, 144, 146), (113, 127, 159, 145), (151, 150, 187, 181), (164, 165, 180, 186), (152, 151, 181, 188), (165, 166, 187, 180), (153, 152, 188, 182), (166, 167, 181, 187), (154, 153, 182, 183), (167, 168, 188, 181), (155, 154, 183, 184), (168, 169, 182, 188), (156, 155, 184, 189), (169, 170, 183, 182), (157, 156, 189, 190), (170, 171, 184, 183), (158, 157, 190, 185), (144, 145, 177, 176), (171, 172, 189, 184), (159, 158, 185, 191), (146, 144, 176, 178), (172, 173, 190, 189), (145, 159, 191, 177), (147, 146, 178, 179), (173, 174, 185, 190), (160, 161, 176, 177), (148, 147, 179, 186), (174, 175, 191, 185), (161, 162, 178, 176), (149, 148, 186, 180), (175, 160, 177, 191), (162, 163, 179, 178), (222, 192, 224, 238), (202, 217, 219, 204), (192, 195, 197, 210), (194, 193, 211, 196), (217, 215, 231, 233), (210, 197, 199, 212), (192, 210, 226, 224), (204, 219, 221, 206), (212, 199, 201, 214), (198, 213, 215, 200), (193, 223, 239, 225), (214, 201, 203, 216), (216, 218, 234, 232), (206, 221, 223, 208), (216, 203, 205, 218), (200, 215, 217, 202), (211, 193, 225, 227), (218, 205, 207, 220), (197, 195, 209, 207, 205, 203, 201, 199), (208, 223, 193, 194), (220, 207, 209, 222), (196, 211, 213, 198), (219, 217, 233, 235), (222, 209, 195, 192), (194, 196, 198, 200, 202, 204, 206, 208), (210, 212, 228, 226), (250, 226, 228, 246), (248, 234, 236, 244), (246, 228, 230, 242), (244, 236, 238, 240), (242, 230, 232, 252), (240, 238, 224, 255), (252, 232, 234, 248), (255, 224, 226, 250), (214, 216, 232, 230), (223, 221, 237, 239), (215, 213, 229, 231), (220, 222, 238, 236), (212, 214, 230, 228), (221, 219, 235, 237), (213, 211, 227, 229), (218, 220, 236, 234), (225, 254, 251, 227), (254, 241, 257, 270), (233, 253, 249, 235), (246, 242, 258, 262), (239, 241, 254, 225), (252, 248, 264, 268), (231, 243, 253, 233), (243, 247, 263, 259), (237, 245, 241, 239), (249, 253, 269, 265), (229, 247, 243, 231), (244, 240, 256, 260), (235, 249, 245, 237), (255, 250, 266, 271), (227, 251, 247, 229), (241, 245, 261, 257), (269, 268, 276, 277), (267, 270, 278, 275), (257, 256, 271, 270), (259, 258, 268, 269), (257, 261, 285, 281), (259, 263, 287, 283), (265, 264, 260, 261), (267, 266, 262, 263), (245, 249, 265, 261), (240, 255, 271, 256), (248, 244, 260, 264), (253, 243, 259, 269), (247, 251, 267, 263), (242, 252, 268, 258), (251, 254, 270, 267), (250, 246, 262, 266), (264, 265, 273, 272), (268, 264, 272, 276), (271, 266, 274, 279), (270, 271, 279, 278), (266, 267, 275, 274), (265, 269, 277, 273), (263, 262, 286, 287), (258, 259, 283, 282), (262, 258, 282, 286), (260, 256, 280, 284), (261, 260, 284, 285), (256, 257, 281, 280), (26, 315, 379, 75), (414, 314, 378, 430), (314, 313, 377, 378), (390, 312, 376, 406), (10, 299, 371, 69), (410, 298, 370, 428), (298, 297, 369, 370), (386, 296, 368, 404), (58, 57, 501, 502), (362, 361, 613, 614), (382, 431, 655, 654), (326, 325, 548, 549), (57, 355, 500, 501), (361, 402, 612, 613), (325, 393, 547, 548), (360, 62, 513, 611), (430, 378, 644, 645), (324, 36, 474, 546), (425, 359, 508, 610), (374, 429, 640, 639), (416, 323, 469, 545), (357, 358, 609, 608), (321, 322, 544, 543), (401, 357, 608, 607), (18, 307, 363, 63), (412, 306, 362, 426), (306, 305, 361, 362), (388, 304, 360, 402), (2, 291, 355, 57), (408, 290, 354, 424), (290, 289, 353, 354), (384, 288, 352, 400), (23, 308, 364, 67), (389, 309, 365, 403), (309, 310, 366, 365), (413, 311, 367, 427), (7, 292, 356, 61), (385, 293, 357, 401), (293, 294, 358, 357), (409, 295, 359, 425), (428, 370, 629, 630), (392, 321, 543, 542), (61, 356, 606, 507), (366, 427, 625, 624), (34, 320, 541, 466), (426, 362, 614, 615), (358, 425, 610, 609), (355, 424, 600, 500), (424, 354, 599, 600), (351, 54, 497, 499), (354, 353, 598, 599), (350, 423, 595, 594), (53, 55, 498, 494), (380, 407, 652, 651), (353, 400, 597, 598), (54, 52, 493, 497), (22, 311, 347, 51), (413, 310, 346, 422), (310, 309, 345, 346), (389, 308, 344, 398), (6, 295, 339, 45), (409, 294, 338, 420), (294, 293, 337, 338), (385, 292, 336, 396), (27, 312, 348, 55), (390, 313, 349, 399), (313, 314, 350, 349), (414, 315, 351, 423), (11, 296, 340, 49), (386, 297, 341, 397), (297, 298, 342, 341), (410, 299, 343, 421), (352, 56, 504, 596), (422, 346, 584, 585), (406, 376, 641, 642), (383, 78, 533, 535), (423, 351, 499, 595), (342, 421, 580, 579), (50, 53, 494, 495), (372, 405, 637, 636), (77, 79, 534, 530), (349, 350, 594, 593), (52, 51, 492, 493), (78, 76, 529, 533), (399, 349, 593, 592), (420, 338, 569, 570), (51, 347, 491, 492), (404, 368, 626, 627), (19, 304, 328, 41), (388, 305, 329, 394), (305, 306, 330, 329), (412, 307, 331, 418), (3, 288, 320, 34), (384, 289, 321, 392), (289, 290, 322, 321), (408, 291, 323, 416), (55, 348, 591, 498), (419, 334, 564, 565), (431, 383, 535, 655), (343, 48, 488, 490), (364, 403, 622, 621), (74, 77, 530, 531), (330, 418, 560, 559), (381, 382, 654, 653), (47, 49, 489, 485), (76, 75, 528, 529), (407, 381, 653, 652), (48, 46, 484, 488), (402, 360, 611, 612), (75, 379, 527, 528), (417, 326, 549, 550), (79, 380, 651, 534), (14, 303, 327, 37), (411, 302, 326, 417), (302, 301, 325, 326), (387, 300, 324, 393), (30, 319, 335, 43), (415, 318, 334, 419), (318, 317, 333, 334), (391, 316, 332, 395), (15, 300, 372, 73), (387, 301, 373, 405), (301, 302, 374, 373), (411, 303, 375, 429), (31, 316, 380, 79), (391, 317, 381, 407), (317, 318, 382, 381), (415, 319, 383, 431), (316, 391, 407, 380), (300, 387, 405, 372), (317, 391, 395, 333), (301, 387, 393, 325), (356, 401, 607, 606), (375, 72, 524, 526), (322, 416, 545, 544), (44, 47, 485, 486), (288, 384, 392, 320), (304, 388, 394, 328), (347, 422, 585, 491), (71, 73, 525, 521), (46, 45, 483, 484), (400, 352, 596, 597), (296, 386, 397, 340), (312, 390, 399, 348), (293, 385, 396, 337), (309, 389, 398, 345), (346, 345, 583, 584), (72, 70, 520, 524), (45, 339, 482, 483), (348, 399, 592, 591), (292, 385, 401, 356), (308, 389, 403, 364), (289, 384, 400, 353), (305, 388, 402, 361), (345, 398, 582, 583), (344, 50, 495, 581), (68, 71, 521, 522), (379, 430, 645, 527), (297, 386, 404, 369), (313, 390, 406, 377), (318, 415, 431, 382), (302, 411, 429, 374), (319, 415, 419, 335), (303, 411, 417, 327), (398, 344, 581, 582), (421, 343, 490, 580), (70, 69, 519, 520), (378, 377, 643, 644), (290, 408, 416, 322), (306, 412, 418, 330), (340, 397, 577, 576), (341, 342, 579, 578), (69, 371, 518, 519), (377, 406, 642, 643), (298, 410, 421, 342), (314, 414, 423, 350), (295, 409, 420, 339), (311, 413, 422, 347), (397, 341, 578, 577), (376, 74, 531, 641), (396, 336, 566, 567), (49, 340, 576, 489), (294, 409, 425, 358), (310, 413, 427, 366), (291, 408, 424, 355), (307, 412, 426, 363), (429, 375, 526, 640), (395, 332, 561, 562), (373, 374, 639, 638), (328, 394, 557, 556), (299, 410, 428, 371), (315, 414, 430, 379), (98, 99, 435, 447), (105, 106, 433, 446), (97, 98, 447, 444), (104, 105, 446, 443), (111, 96, 445, 442), (96, 97, 444, 445), (103, 104, 443, 441), (110, 111, 442, 440), (102, 103, 441, 439), (109, 110, 440, 438), (101, 102, 439, 437), (108, 109, 438, 436), (100, 101, 437, 434), (107, 108, 436, 432), (99, 100, 434, 435), (106, 107, 432, 433), (93, 92, 463, 450), (85, 84, 462, 448), (92, 91, 461, 463), (84, 83, 460, 462), (91, 90, 459, 461), (83, 82, 458, 460), (90, 89, 457, 459), (82, 80, 456, 458), (89, 88, 454, 457), (81, 95, 453, 455), (80, 81, 455, 456), (88, 87, 452, 454), (95, 94, 451, 453), (87, 86, 449, 452), (94, 93, 450, 451), (86, 85, 448, 449), (468, 467, 466, 541), (546, 474, 473, 551), (551, 473, 477, 556), (561, 481, 467, 468), (566, 486, 485, 571), (571, 485, 489, 576), (581, 495, 494, 586), (586, 494, 498, 591), (596, 504, 503, 601), (601, 503, 507, 606), (611, 513, 512, 616), (616, 512, 516, 621), (626, 522, 521, 631), (631, 521, 525, 636), (641, 531, 530, 646), (646, 530, 534, 651), (529, 532, 535, 533), (650, 649, 654, 655), (649, 648, 653, 654), (647, 646, 651, 652), (528, 527, 532, 529), (645, 644, 649, 650), (644, 643, 648, 649), (642, 641, 646, 647), (520, 523, 526, 524), (635, 634, 639, 640), (634, 633, 638, 639), (632, 631, 636, 637), (519, 518, 523, 520), (630, 629, 634, 635), (629, 628, 633, 634), (627, 626, 631, 632), (511, 514, 517, 515), (620, 619, 624, 625), (619, 618, 623, 624), (617, 616, 621, 622), (510, 509, 514, 511), (615, 614, 619, 620), (614, 613, 618, 619), (612, 611, 616, 617), (502, 505, 508, 506), (605, 604, 609, 610), (604, 603, 608, 609), (602, 601, 606, 607), (501, 500, 505, 502), (600, 599, 604, 605), (599, 598, 603, 604), (597, 596, 601, 602), (493, 496, 499, 497), (590, 589, 594, 595), (589, 588, 593, 594), (587, 586, 591, 592), (492, 491, 496, 493), (585, 584, 589, 590), (584, 583, 588, 589), (582, 581, 586, 587), (484, 487, 490, 488), (575, 574, 579, 580), (574, 573, 578, 579), (572, 571, 576, 577), (483, 482, 487, 484), (570, 569, 574, 575), (569, 568, 573, 574), (567, 566, 571, 572), (480, 479, 536, 464), (565, 564, 538, 537), (564, 563, 539, 538), (562, 561, 468, 540), (472, 475, 478, 476), (555, 554, 559, 560), (554, 553, 558, 559), (552, 551, 556, 557), (471, 470, 475, 472), (550, 549, 554, 555), (549, 548, 553, 554), (547, 546, 551, 552), (464, 536, 469, 465), (537, 538, 544, 545), (538, 539, 543, 544), (540, 468, 541, 542), (539, 540, 542, 543), (548, 547, 552, 553), (553, 552, 557, 558), (563, 562, 540, 539), (568, 567, 572, 573), (573, 572, 577, 578), (583, 582, 587, 588), (588, 587, 592, 593), (598, 597, 602, 603), (603, 602, 607, 608), (613, 612, 617, 618), (618, 617, 622, 623), (628, 627, 632, 633), (633, 632, 637, 638), (643, 642, 647, 648), (648, 647, 652, 653), (536, 537, 545, 469), (470, 550, 555, 475), (475, 555, 560, 478), (479, 565, 537, 536), (482, 570, 575, 487), (487, 575, 580, 490), (491, 585, 590, 496), (496, 590, 595, 499), (500, 600, 605, 505), (505, 605, 610, 508), (509, 615, 620, 514), (514, 620, 625, 517), (518, 630, 635, 523), (523, 635, 640, 526), (527, 645, 650, 532), (532, 650, 655, 535), (64, 63, 510, 511), (38, 37, 471, 472), (365, 366, 624, 623), (418, 331, 478, 560), (62, 65, 512, 513), (36, 39, 473, 474), (427, 367, 517, 625), (332, 42, 481, 561), (368, 68, 522, 626), (333, 395, 562, 563), (66, 64, 511, 515), (40, 38, 472, 476), (369, 404, 627, 628), (334, 333, 563, 564), (65, 67, 516, 512), (39, 41, 477, 473), (370, 369, 628, 629), (335, 419, 565, 479), (367, 66, 515, 517), (331, 40, 476, 478), (371, 428, 630, 518), (336, 44, 486, 566), (43, 335, 479, 480), (337, 396, 567, 568), (32, 43, 480, 464), (338, 337, 568, 569), (42, 35, 467, 481), (339, 420, 570, 482), (320, 392, 542, 541), (393, 324, 546, 547), (73, 372, 636, 525), (405, 373, 638, 637)])
me_cylinder.polygons.foreach_set('use_smooth', [0, 0, 0, 0, 0, 0, 0, 0, 0, 0, 0, 0, 0, 0, 1, 0, 0, 1, 0, 0, 0, 0, 0, 0, 0, 0, 0, 0, 0, 0, 0, 0, 0, 0, 0, 0, 0, 0, 0, 0, 0, 0, 0, 0, 0, 0, 0, 0, 0, 0, 0, 0, 0, 0, 0, 0, 0, 0, 0, 0, 0, 0, 0, 0, 0, 0, 1, 1, 1, 1, 1, 1, 1, 1, 1, 1, 1, 1, 1, 1, 1, 1, 1, 1, 1, 1, 1, 1, 1, 1, 1, 1, 1, 1, 1, 1, 1, 1, 0, 1, 1, 1, 1, 1, 1, 1, 1, 1, 1, 1, 1, 1, 1, 1, 0, 1, 1, 1, 1, 1, 1, 1, 1, 1, 1, 1, 1, 1, 1, 1, 0, 0, 0, 0, 0, 0, 0, 0, 0, 0, 0, 0, 0, 0, 0, 0, 0, 0, 0, 0, 0, 0, 0, 0, 0, 0, 0, 0, 0, 0, 0, 0, 0, 0, 0, 0, 0, 0, 0, 0, 0, 0, 0, 0, 0, 0, 0, 0, 0, 0, 0, 0, 0, 0, 0, 0, 0, 0, 0, 0, 0, 0, 0, 0, 0, 0, 0, 0, 0, 0, 0, 0, 0, 0, 0, 0, 0, 0, 0, 0, 0, 0, 0, 0, 0, 0, 0, 0, 0, 0, 0, 0, 0, 0, 0, 0, 0, 0, 0, 0, 0, 0, 0, 0, 0, 0, 0, 0, 0, 0, 0, 0, 0, 0, 0, 0, 0, 0, 0, 0, 0, 0, 0, 0, 0, 0, 0, 0, 0, 0, 0, 0, 0, 0, 0, 0, 0, 0, 0, 0, 0, 0, 0, 0, 0, 0, 0, 0, 0, 0, 0, 0, 0, 0, 0, 0, 0, 0, 0, 0, 0, 0, 0, 0, 0, 0, 0, 0, 0, 0, 0, 0, 0, 0, 0, 0, 0, 0, 0, 0, 0, 0, 0, 0, 0, 0, 0, 0, 0, 0, 0, 0, 0, 0, 0, 0, 0, 0, 0, 0, 0, 0, 0, 0, 0, 0, 0, 0, 0, 0, 0, 0, 0, 0, 0, 0, 0, 0, 0, 0, 0, 0, 0, 0, 0, 0, 0, 0, 0, 0, 0, 0, 0, 0, 0, 0, 0, 0, 0, 0, 0, 0, 0, 0, 0, 0, 0, 0, 0, 0, 0, 0, 0, 0, 0, 0, 0, 0, 0, 0, 0, 0, 0, 0, 0, 0, 0, 0, 0, 0, 0, 0, 0, 0, 0, 0, 0, 0, 0, 0, 0, 0, 0, 0, 0, 0, 0, 0, 0, 0, 0, 0, 0, 0, 0, 0, 0, 0, 0, 0, 0, 0, 0, 0, 0, 0, 0, 0, 0, 0, 0, 0, 0, 0, 0, 0, 0, 0, 0, 0, 0, 0, 0, 0, 0, 0, 0, 0, 0, 0, 0, 0, 0, 0, 0, 0, 0, 0, 0, 0, 1, 1, 1, 1, 1, 1, 1, 1, 1, 1, 1, 1, 1, 1, 1, 1, 1, 1, 1, 1, 1, 1, 1, 1, 1, 1, 1, 1, 1, 1, 1, 1, 0, 0, 0, 0, 0, 0, 0, 0, 0, 0, 0, 0, 0, 0, 0, 0, 0, 0, 0, 0, 0, 0, 0, 0, 0, 0, 0, 0, 0, 0, 0, 0, 0, 0, 0, 0, 0, 0, 0, 0, 0, 0, 0, 0, 0, 0, 0, 0, 0, 0, 0, 0, 0, 0, 0, 0, 0, 0, 0, 0, 0, 0, 0, 0, 0, 0, 0, 0, 0, 0, 0, 0, 0, 0, 0, 0, 0, 0, 0, 0, 0, 0, 0, 0, 0, 0, 0, 0, 0, 0, 0, 0, 0, 0, 0, 0, 0, 0, 0, 0, 0, 0, 0, 0, 0, 0, 0, 0, 0, 0, 0, 0, 0, 0, 0, 0, 0, 0, 0, 0, 0, 0, 0, 0, 0, 0, 0, 0, 0, 0, 0, 0, 0, 0, 0, 0, 0, 0, 0, 0, 0, 0, 0, 0])
me_cylinder.polygons.foreach_set('material_index', [3, 3, 3, 3, 3, 3, 3, 3, 3, 3, 3, 3, 3, 3, 3, 3, 3, 3, 3, 3, 3, 3, 3, 3, 3, 3, 3, 3, 3, 3, 3, 3, 3, 3, 3, 3, 3, 3, 3, 3, 3, 3, 3, 3, 3, 3, 3, 3, 3, 3, 3, 3, 3, 3, 3, 3, 3, 3, 3, 3, 3, 3, 3, 3, 3, 3, 0, 3, 3, 3, 3, 3, 3, 3, 3, 3, 3, 3, 3, 3, 3, 3, 0, 3, 3, 3, 3, 3, 3, 3, 3, 3, 3, 3, 3, 3, 3, 3, 0, 0, 0, 0, 0, 0, 0, 0, 0, 0, 0, 0, 0, 0, 0, 0, 0, 0, 0, 0, 0, 0, 0, 0, 0, 0, 0, 0, 0, 0, 0, 0, 2, 2, 0, 0, 0, 0, 0, 0, 0, 0, 0, 0, 0, 0, 0, 0, 0, 0, 0, 0, 0, 0, 0, 0, 0, 0, 0, 0, 0, 0, 0, 0, 2, 2, 2, 2, 2, 2, 2, 2, 2, 2, 2, 2, 2, 2, 2, 2, 2, 2, 2, 2, 2, 2, 2, 2, 2, 2, 2, 2, 2, 2, 1, 1, 1, 1, 1, 1, 1, 1, 1, 1, 1, 1, 1, 1, 1, 1, 1, 1, 1, 1, 1, 1, 1, 1, 1, 1, 1, 1, 1, 1, 1, 1, 1, 1, 1, 1, 1, 1, 1, 1, 1, 1, 1, 1, 1, 1, 1, 1, 1, 1, 1, 1, 1, 1, 1, 1, 1, 1, 3, 3, 1, 1, 3, 3, 1, 1, 1, 1, 1, 1, 1, 1, 1, 1, 3, 3, 3, 3, 3, 3, 3, 3, 3, 3, 3, 3, 3, 3, 3, 3, 3, 3, 3, 3, 3, 3, 3, 3, 3, 3, 3, 3, 3, 3, 3, 3, 3, 3, 3, 3, 3, 3, 3, 3, 3, 3, 3, 3, 3, 3, 3, 3, 3, 3, 3, 3, 3, 3, 3, 3, 3, 3, 3, 3, 3, 3, 3, 3, 3, 3, 3, 3, 3, 3, 3, 3, 3, 3, 3, 3, 3, 3, 3, 3, 3, 3, 3, 3, 3, 3, 3, 3, 3, 3, 3, 3, 3, 3, 3, 3, 3, 3, 3, 3, 3, 3, 3, 3, 3, 3, 3, 3, 3, 3, 3, 3, 3, 3, 3, 3, 3, 3, 3, 3, 3, 3, 3, 3, 3, 3, 3, 3, 3, 3, 3, 3, 3, 3, 3, 3, 3, 3, 3, 3, 3, 3, 3, 3, 3, 3, 3, 3, 3, 3, 3, 3, 3, 3, 3, 3, 3, 3, 3, 3, 3, 3, 3, 3, 3, 3, 3, 3, 3, 3, 3, 3, 3, 3, 3, 3, 3, 3, 3, 3, 3, 3, 3, 3, 3, 3, 3, 3, 3, 3, 3, 3, 3, 3, 3, 3, 3, 3, 3, 3, 3, 3, 3, 3, 0, 0, 0, 0, 0, 0, 0, 0, 0, 0, 0, 0, 0, 0, 0, 0, 0, 0, 0, 0, 0, 0, 0, 0, 0, 0, 0, 0, 0, 0, 0, 0, 4, 4, 4, 4, 4, 4, 4, 4, 4, 4, 4, 4, 4, 4, 4, 4, 4, 4, 4, 4, 4, 4, 4, 4, 4, 4, 4, 4, 4, 4, 4, 4, 4, 4, 4, 4, 4, 4, 4, 4, 4, 4, 4, 4, 4, 4, 4, 4, 4, 4, 4, 4, 4, 4, 4, 4, 4, 4, 4, 4, 4, 4, 4, 4, 4, 4, 4, 4, 4, 4, 4, 4, 4, 4, 4, 4, 4, 4, 4, 4, 4, 4, 4, 4, 4, 4, 4, 4, 4, 4, 4, 4, 4, 4, 4, 4, 4, 4, 4, 4, 4, 4, 4, 4, 4, 4, 4, 4, 4, 4, 4, 4, 3, 3, 3, 3, 3, 3, 3, 3, 3, 3, 3, 3, 3, 3, 3, 3, 3, 3, 3, 3, 3, 3, 3, 3, 3, 3, 3, 3, 3, 3, 3, 3])
_uv = me_cylinder.uv_layers.new(name='UVMap')
_uv.uv.foreach_set('vector', [0.0836, 0.03979, 0.05303, 0.05303, 0.05303, 0.02402, 0.07283, 0.01379, 0.1894, 0.3747, 0.2016, 0.3437, 0.2221, 0.3643, 0.2154, 0.3855, 0.03979, 0.3128, 0.02754, 0.3437, 0.007023, 0.3232, 0.01379, 0.302, 0.02754, 0.1146, 0.03979, 0.1456, 0.01379, 0.1563, 0.007023, 0.1351, 0.1894, 0.0836, 0.1761, 0.05303, 0.2051, 0.05303, 0.2154, 0.07283, 0.4657, 0.6306, 0.4657, 0.5904, 0.4868, 0.6115, 0.4868, 0.6306, 0.8882, 0.257, 0.8882, 0.2972, 0.867, 0.276, 0.867, 0.257, 0.3953, 0.6306, 0.3953, 0.5904, 0.4164, 0.6115, 0.4164, 0.6306, 0.522, 0.8404, 0.522, 0.8806, 0.5009, 0.8594, 0.5009, 0.8404, 0.1761, 0.4053, 0.1894, 0.3747, 0.2154, 0.3855, 0.2051, 0.4053, 0.05303, 0.2822, 0.03979, 0.3128, 0.01379, 0.302, 0.02402, 0.2822, 0.03979, 0.1456, 0.05303, 0.1761, 0.02402, 0.1761, 0.01379, 0.1563, 0.1456, 0.4185, 0.1761, 0.4053, 0.1761, 0.4343, 0.1563, 0.4445, 0.1761, 0.05303, 0.1456, 0.03979, 0.1563, 0.01379, 0.1761, 0.02402, 0.05303, 0.05303, 0.0836, 0.03979, 0.08628, 0.04626, 0.06229, 0.06229, 0.05303, 0.1761, 0.0836, 0.1894, 0.07283, 0.2154, 0.05303, 0.2051, 0.02754, 0.3437, 0.03979, 0.3747, 0.01379, 0.3855, 0.007023, 0.3643, 0.1146, 0.2567, 0.1456, 0.269, 0.1429, 0.2754, 0.1146, 0.2698, 0.9429, 0.6722, 0.9429, 0.6184, 0.9487, 0.6203, 0.9487, 0.6704, 0.9022, 0.1969, 0.9022, 0.1579, 0.9097, 0.156, 0.9097, 0.1969, 0.5444, 0.6892, 0.5444, 0.6702, 0.5519, 0.6677, 0.5519, 0.686, 0.9634, 0.7693, 0.9634, 0.7503, 0.9688, 0.7478, 0.9695, 0.7661, 0.2016, 0.3437, 0.1894, 0.3128, 0.2154, 0.302, 0.2221, 0.3232, 0.1894, 0.3128, 0.1761, 0.2822, 0.2051, 0.2822, 0.2154, 0.302, 0.03979, 0.3747, 0.05303, 0.4053, 0.02402, 0.4053, 0.01379, 0.3855, 0.1456, 0.1894, 0.1761, 0.1761, 0.1761, 0.2051, 0.1563, 0.2154, 0.1146, 0.2016, 0.1456, 0.1894, 0.1563, 0.2154, 0.1351, 0.2221, 0.1146, 0.02754, 0.0836, 0.03979, 0.07283, 0.01379, 0.09406, 0.007023, 0.7041, 0.04718, 0.7041, 0.007023, 0.7331, 0.02814, 0.7331, 0.04718, 0.647, 0.257, 0.647, 0.2972, 0.618, 0.276, 0.618, 0.257, 0.9429, 0.7112, 0.9429, 0.6722, 0.9487, 0.6704, 0.9487, 0.7112, 0.9022, 0.2549, 0.9022, 0.2359, 0.9097, 0.2334, 0.9096, 0.2517, 0.9225, 0.5404, 0.9225, 0.5214, 0.9289, 0.5246, 0.9283, 0.5429, 0.3691, 0.6485, 0.3691, 0.6294, 0.3765, 0.6326, 0.3766, 0.6509, 0.2016, 0.1146, 0.1894, 0.0836, 0.2154, 0.07283, 0.2221, 0.09406, 0.6611, 0.3514, 0.6611, 0.3112, 0.6901, 0.3323, 0.6901, 0.3514, 0.647, 0.5612, 0.647, 0.6013, 0.618, 0.5802, 0.618, 0.5612, 0.853, 0.257, 0.853, 0.2972, 0.8318, 0.276, 0.8318, 0.257, 0.7966, 0.04718, 0.7966, 0.007023, 0.8178, 0.02814, 0.8178, 0.04718, 0.1146, 0.2567, 0.0836, 0.269, 0.07283, 0.243, 0.09406, 0.2362, 0.1146, 0.4308, 0.1456, 0.4185, 0.1563, 0.4445, 0.1351, 0.4513, 0.0836, 0.269, 0.05303, 0.2822, 0.05303, 0.2532, 0.07283, 0.243, 0.9429, 0.7693, 0.9429, 0.7503, 0.9487, 0.7478, 0.9493, 0.7661, 0.5908, 0.9655, 0.5927, 0.9433, 0.599, 0.9474, 0.5983, 0.9655, 0.7745, 0.9587, 0.7764, 0.9365, 0.7827, 0.9406, 0.782, 0.9587, 0.9829, 0.3556, 0.981, 0.3334, 0.9884, 0.3334, 0.9892, 0.3515, 0.03979, 0.0836, 0.02754, 0.1146, 0.007023, 0.09406, 0.01379, 0.07283, 0.1894, 0.1456, 0.2016, 0.1146, 0.2221, 0.1351, 0.2154, 0.1563, 0.05303, 0.05303, 0.03979, 0.0836, 0.01379, 0.07283, 0.02402, 0.05303, 0.1761, 0.1761, 0.1894, 0.1456, 0.2154, 0.1563, 0.2051, 0.1761, 0.4305, 0.6306, 0.4305, 0.5904, 0.4516, 0.6115, 0.4516, 0.6306, 0.8654, 0.7714, 0.8654, 0.8115, 0.8443, 0.7904, 0.8443, 0.7714, 0.3476, 0.3654, 0.3476, 0.3252, 0.3766, 0.3464, 0.3766, 0.3654, 0.604, 0.4741, 0.604, 0.5143, 0.575, 0.4932, 0.575, 0.4741, 0.9725, 0.4807, 0.9706, 0.4585, 0.978, 0.4585, 0.9788, 0.4765, 0.5927, 0.9877, 0.5908, 0.9655, 0.5983, 0.9655, 0.599, 0.9835, 0.9634, 0.7503, 0.9634, 0.7112, 0.9688, 0.7112, 0.9688, 0.7478, 0.5444, 0.6702, 0.5444, 0.6312, 0.5519, 0.6312, 0.5519, 0.6677, 0.7331, 0.5612, 0.7331, 0.6013, 0.7041, 0.5802, 0.7041, 0.5612, 0.6611, 0.04718, 0.6611, 0.007023, 0.6901, 0.02814, 0.6901, 0.04718, 0.1761, 0.2822, 0.1456, 0.269, 0.1563, 0.243, 0.1761, 0.2532, 0.05303, 0.4053, 0.0836, 0.4185, 0.07283, 0.4445, 0.05303, 0.4343, 0.1456, 0.269, 0.1146, 0.2567, 0.1351, 0.2362, 0.1563, 0.243, 0.0836, 0.4185, 0.1146, 0.4308, 0.09406, 0.4513, 0.07283, 0.4445, 0.0836, 0.1894, 0.1146, 0.2016, 0.09406, 0.2221, 0.07283, 0.2154, 0.1456, 0.03979, 0.1146, 0.02754, 0.1351, 0.007023, 0.1563, 0.01379, 0.8973, 0.4773, 0.8973, 0.4975, 0.8632, 0.4975, 0.8632, 0.4773, 0.1761, 0.05303, 0.1894, 0.0836, 0.1829, 0.08628, 0.1669, 0.06229, 0.0836, 0.1894, 0.05303, 0.1761, 0.06229, 0.1669, 0.08628, 0.1829, 0.2016, 0.1146, 0.1894, 0.1456, 0.1829, 0.1429, 0.1885, 0.1146, 0.0836, 0.03979, 0.1146, 0.02754, 0.1146, 0.04063, 0.08628, 0.04626, 0.03979, 0.1456, 0.02754, 0.1146, 0.04063, 0.1146, 0.04626, 0.1429, 0.1761, 0.1761, 0.1456, 0.1894, 0.1429, 0.1829, 0.1669, 0.1669, 0.1456, 0.03979, 0.1761, 0.05303, 0.1669, 0.06229, 0.1429, 0.04626, 0.03979, 0.0836, 0.05303, 0.05303, 0.06229, 0.06229, 0.04626, 0.08628, 0.1146, 0.2016, 0.0836, 0.1894, 0.08628, 0.1829, 0.1146, 0.1885, 0.1894, 0.0836, 0.2016, 0.1146, 0.1885, 0.1146, 0.1829, 0.08628, 0.05303, 0.1761, 0.03979, 0.1456, 0.04626, 0.1429, 0.06229, 0.1669, 0.1894, 0.1456, 0.1761, 0.1761, 0.1669, 0.1669, 0.1829, 0.1429, 0.1146, 0.02754, 0.1456, 0.03979, 0.1429, 0.04626, 0.1146, 0.04063, 0.02754, 0.1146, 0.03979, 0.0836, 0.04626, 0.08628, 0.04063, 0.1146, 0.1456, 0.1894, 0.1146, 0.2016, 0.1146, 0.1885, 0.1429, 0.1829, 0.6521, 0.7796, 0.6521, 0.803, 0.618, 0.803, 0.618, 0.7796, 0.1894, 0.3747, 0.1761, 0.4053, 0.1669, 0.396, 0.1829, 0.372, 0.05303, 0.4053, 0.03979, 0.3747, 0.04626, 0.372, 0.06229, 0.396, 0.05303, 0.2822, 0.0836, 0.269, 0.08628, 0.2754, 0.06229, 0.2914, 0.1894, 0.3128, 0.2016, 0.3437, 0.1885, 0.3437, 0.1829, 0.3154, 0.1146, 0.4308, 0.0836, 0.4185, 0.08628, 0.4121, 0.1146, 0.4177, 0.02754, 0.3437, 0.03979, 0.3128, 0.04626, 0.3154, 0.04063, 0.3437, 0.1456, 0.269, 0.1761, 0.2822, 0.1669, 0.2914, 0.1429, 0.2754, 0.1761, 0.4053, 0.1456, 0.4185, 0.1429, 0.4121, 0.1669, 0.396, 0.0836, 0.269, 0.1146, 0.2567, 0.1146, 0.2698, 0.08628, 0.2754, 0.2016, 0.3437, 0.1894, 0.3747, 0.1829, 0.372, 0.1885, 0.3437, 0.0836, 0.4185, 0.05303, 0.4053, 0.06229, 0.396, 0.08628, 0.4121, 0.03979, 0.3128, 0.05303, 0.2822, 0.06229, 0.2914, 0.04626, 0.3154, 0.1761, 0.2822, 0.1894, 0.3128, 0.1829, 0.3154, 0.1669, 0.2914, 0.1456, 0.4185, 0.1146, 0.4308, 0.1146, 0.4177, 0.1429, 0.4121, 0.03979, 0.3747, 0.02754, 0.3437, 0.04063, 0.3437, 0.04626, 0.372, 0.1084, 0.5835, 0.1252, 0.5667, 0.1318, 0.5711, 0.1128, 0.5901, 0.2847, 0.8197, 0.2847, 0.7996, 0.3188, 0.7996, 0.3188, 0.8197, 0.8973, 0.4539, 0.8973, 0.4773, 0.8632, 0.4773, 0.8632, 0.4539, 0.2847, 0.8432, 0.2847, 0.8197, 0.3188, 0.8197, 0.3188, 0.8432, 0.8973, 0.4307, 0.8973, 0.4539, 0.8632, 0.4539, 0.8632, 0.4307, 0.2847, 0.8857, 0.2847, 0.8663, 0.3188, 0.8663, 0.3188, 0.8857, 0.2847, 0.8663, 0.2847, 0.8432, 0.3188, 0.8432, 0.3188, 0.8663, 0.8973, 0.4114, 0.8973, 0.4307, 0.8632, 0.4307, 0.8632, 0.4114, 0.2703, 0.8655, 0.2703, 0.8857, 0.2362, 0.8857, 0.2362, 0.8655, 0.7957, 0.7987, 0.7957, 0.7786, 0.8298, 0.7786, 0.8298, 0.7987, 0.2703, 0.8421, 0.2703, 0.8655, 0.2362, 0.8655, 0.2362, 0.8421, 0.7957, 0.8222, 0.7957, 0.7987, 0.8298, 0.7987, 0.8298, 0.8222, 0.2703, 0.8189, 0.2703, 0.8421, 0.2362, 0.8421, 0.2362, 0.8189, 0.7957, 0.8454, 0.7957, 0.8222, 0.8298, 0.8222, 0.8298, 0.8454, 0.2703, 0.7996, 0.2703, 0.8189, 0.2362, 0.8189, 0.2362, 0.7996, 0.7957, 0.8647, 0.7957, 0.8454, 0.8298, 0.8454, 0.8298, 0.8647, 0.4031, 0.5207, 0.4122, 0.5427, 0.4056, 0.5471, 0.3953, 0.5223, 0.7472, 0.8211, 0.7472, 0.7979, 0.7813, 0.7979, 0.7813, 0.8211, 0.6521, 0.803, 0.6521, 0.8262, 0.618, 0.8262, 0.618, 0.803, 0.7472, 0.7979, 0.7472, 0.7786, 0.7813, 0.7786, 0.7813, 0.7979, 0.6521, 0.8262, 0.6521, 0.8455, 0.618, 0.8455, 0.618, 0.8262, 0.6027, 0.7855, 0.6027, 0.8057, 0.5686, 0.8057, 0.5686, 0.7855, 0.8632, 0.3973, 0.8632, 0.3772, 0.8973, 0.3772, 0.8973, 0.3973, 0.6027, 0.8057, 0.6027, 0.8291, 0.5686, 0.8291, 0.5686, 0.8057, 0.8632, 0.3772, 0.8632, 0.3537, 0.8973, 0.3537, 0.8973, 0.3772, 0.6027, 0.8291, 0.6027, 0.8523, 0.5686, 0.8523, 0.5686, 0.8291, 0.8632, 0.3305, 0.8632, 0.3112, 0.8973, 0.3112, 0.8973, 0.3305, 0.8632, 0.3537, 0.8632, 0.3305, 0.8973, 0.3305, 0.8973, 0.3537, 0.6027, 0.8523, 0.6027, 0.8717, 0.5686, 0.8717, 0.5686, 0.8523, 0.7472, 0.8647, 0.7472, 0.8445, 0.7813, 0.8445, 0.7813, 0.8647, 0.6521, 0.7594, 0.6521, 0.7796, 0.618, 0.7796, 0.618, 0.7594, 0.7472, 0.8445, 0.7472, 0.8211, 0.7813, 0.8211, 0.7813, 0.8445, 0.4446, 0.007023, 0.4708, 0.007023, 0.4708, 0.1086, 0.4446, 0.1086, 0.259, 0.5283, 0.2362, 0.5283, 0.2362, 0.4268, 0.259, 0.4268, 0.4122, 0.5427, 0.429, 0.5595, 0.4246, 0.5661, 0.4056, 0.5471, 0.08645, 0.5926, 0.1084, 0.5835, 0.1128, 0.5901, 0.08799, 0.6004, 0.429, 0.5595, 0.4509, 0.5686, 0.4494, 0.5764, 0.4246, 0.5661, 0.06267, 0.5926, 0.08645, 0.5926, 0.08799, 0.6004, 0.06113, 0.6004, 0.4509, 0.5686, 0.4747, 0.5686, 0.4763, 0.5764, 0.4494, 0.5764, 0.04071, 0.5835, 0.06267, 0.5926, 0.06113, 0.6004, 0.0363, 0.5901, 0.5135, 0.5427, 0.5226, 0.5207, 0.5304, 0.5223, 0.5201, 0.5471, 0.4747, 0.5686, 0.4967, 0.5595, 0.5011, 0.5661, 0.4763, 0.5764, 0.0239, 0.5667, 0.04071, 0.5835, 0.0363, 0.5901, 0.01731, 0.5711, 0.5226, 0.5207, 0.5226, 0.497, 0.5304, 0.4954, 0.5304, 0.5223, 0.4967, 0.5595, 0.5135, 0.5427, 0.5201, 0.5471, 0.5011, 0.5661, 0.0148, 0.5448, 0.0239, 0.5667, 0.01731, 0.5711, 0.007023, 0.5463, 0.5226, 0.497, 0.5135, 0.475, 0.5201, 0.4706, 0.5304, 0.4954, 0.0148, 0.521, 0.0148, 0.5448, 0.007023, 0.5463, 0.007023, 0.5194, 0.5135, 0.475, 0.4967, 0.4582, 0.5011, 0.4516, 0.5201, 0.4706, 0.0239, 0.499, 0.0148, 0.521, 0.007023, 0.5194, 0.01731, 0.4946, 0.4967, 0.4582, 0.4747, 0.4491, 0.4763, 0.4413, 0.5011, 0.4516, 0.04071, 0.4822, 0.0239, 0.499, 0.01731, 0.4946, 0.0363, 0.4756, 0.4747, 0.4491, 0.4509, 0.4491, 0.4494, 0.4413, 0.4763, 0.4413, 0.06267, 0.4731, 0.04071, 0.4822, 0.0363, 0.4756, 0.06113, 0.4653, 0.4509, 0.4491, 0.429, 0.4582, 0.4246, 0.4516, 0.4494, 0.4413, 0.08645, 0.4731, 0.06267, 0.4731, 0.06113, 0.4653, 0.08799, 0.4653, 0.429, 0.4582, 0.4122, 0.475, 0.4056, 0.4706, 0.4246, 0.4516, 0.1084, 0.4822, 0.08645, 0.4731, 0.08799, 0.4653, 0.1128, 0.4756, 0.4122, 0.475, 0.4031, 0.497, 0.3953, 0.4954, 0.4056, 0.4706, 0.1343, 0.5448, 0.1343, 0.521, 0.1421, 0.5194, 0.1421, 0.5463, 0.1252, 0.499, 0.1084, 0.4822, 0.1128, 0.4756, 0.1318, 0.4946, 0.4031, 0.497, 0.4031, 0.5207, 0.3953, 0.5223, 0.3953, 0.4954, 0.1252, 0.5667, 0.1343, 0.5448, 0.1421, 0.5463, 0.1318, 0.5711, 0.1343, 0.521, 0.1252, 0.499, 0.1318, 0.4946, 0.1421, 0.5194, 0.2855, 0.5283, 0.259, 0.5283, 0.259, 0.4268, 0.2855, 0.4268, 0.4708, 0.007023, 0.4926, 0.007023, 0.4926, 0.1086, 0.4708, 0.1086, 0.3117, 0.5283, 0.2855, 0.5283, 0.2855, 0.4268, 0.3117, 0.4268, 0.2362, 0.3252, 0.259, 0.3252, 0.259, 0.4268, 0.2362, 0.4268, 0.3335, 0.5283, 0.3117, 0.5283, 0.3117, 0.4268, 0.3335, 0.4268, 0.259, 0.3252, 0.2855, 0.3252, 0.2855, 0.4268, 0.259, 0.4268, 0.4181, 0.4273, 0.3953, 0.4273, 0.3953, 0.3257, 0.4181, 0.3257, 0.2855, 0.3252, 0.3117, 0.3252, 0.3117, 0.4268, 0.2855, 0.4268, 0.4446, 0.4273, 0.4181, 0.4273, 0.4181, 0.3257, 0.4446, 0.3257, 0.3117, 0.3252, 0.3335, 0.3252, 0.3335, 0.4268, 0.3117, 0.4268, 0.4708, 0.4273, 0.4446, 0.4273, 0.4446, 0.3257, 0.4708, 0.3257, 0.3953, 0.2242, 0.4181, 0.2242, 0.4181, 0.3257, 0.3953, 0.3257, 0.4926, 0.4273, 0.4708, 0.4273, 0.4708, 0.3257, 0.4926, 0.3257, 0.4181, 0.2242, 0.4446, 0.2242, 0.4446, 0.3257, 0.4181, 0.3257, 0.5812, 0.007023, 0.604, 0.007023, 0.604, 0.1086, 0.5812, 0.1086, 0.5067, 0.007023, 0.5285, 0.007023, 0.5285, 0.1086, 0.5067, 0.1086, 0.4446, 0.2242, 0.4708, 0.2242, 0.4708, 0.3257, 0.4446, 0.3257, 0.5547, 0.007023, 0.5812, 0.007023, 0.5812, 0.1086, 0.5547, 0.1086, 0.4181, 0.2101, 0.3953, 0.2101, 0.3953, 0.1086, 0.4181, 0.1086, 0.4708, 0.2242, 0.4926, 0.2242, 0.4926, 0.3257, 0.4708, 0.3257, 0.5285, 0.007023, 0.5547, 0.007023, 0.5547, 0.1086, 0.5285, 0.1086, 0.4446, 0.2101, 0.4181, 0.2101, 0.4181, 0.1086, 0.4446, 0.1086, 0.604, 0.2101, 0.5812, 0.2101, 0.5812, 0.1086, 0.604, 0.1086, 0.5285, 0.2101, 0.5067, 0.2101, 0.5067, 0.1086, 0.5285, 0.1086, 0.4708, 0.2101, 0.4446, 0.2101, 0.4446, 0.1086, 0.4708, 0.1086, 0.5812, 0.2101, 0.5547, 0.2101, 0.5547, 0.1086, 0.5812, 0.1086, 0.3953, 0.007023, 0.4181, 0.007023, 0.4181, 0.1086, 0.3953, 0.1086, 0.4926, 0.2101, 0.4708, 0.2101, 0.4708, 0.1086, 0.4926, 0.1086, 0.5547, 0.2101, 0.5285, 0.2101, 0.5285, 0.1086, 0.5547, 0.1086, 0.4181, 0.007023, 0.4446, 0.007023, 0.4446, 0.1086, 0.4181, 0.1086, 0.6984, 0.8773, 0.7165, 0.8773, 0.7138, 0.8839, 0.7011, 0.8839, 0.2494, 0.9433, 0.2494, 0.8997, 0.2675, 0.8997, 0.2675, 0.9433, 0.9514, 0.8268, 0.9514, 0.7833, 0.9694, 0.7833, 0.9694, 0.8268, 0.9724, 0.8787, 0.9724, 0.9223, 0.9543, 0.9223, 0.9543, 0.8787, 0.76, 0.8787, 0.7781, 0.8787, 0.7754, 0.8853, 0.7627, 0.8853, 0.5999, 0.8857, 0.5999, 0.9292, 0.5867, 0.9292, 0.5867, 0.8857, 0.7165, 0.8773, 0.7293, 0.8901, 0.7228, 0.8928, 0.7138, 0.8839, 0.4406, 0.9381, 0.4406, 0.8946, 0.4538, 0.8946, 0.4538, 0.9381, 0.5867, 0.8857, 0.5867, 0.9292, 0.5686, 0.9292, 0.5686, 0.8857, 0.4134, 0.8946, 0.4134, 0.9381, 0.3953, 0.9381, 0.3953, 0.8946, 0.7781, 0.9224, 0.76, 0.9224, 0.7627, 0.9159, 0.7754, 0.9159, 0.4859, 0.9381, 0.4859, 0.8946, 0.4991, 0.8946, 0.4991, 0.9381, 0.6984, 0.921, 0.6856, 0.9082, 0.6922, 0.9055, 0.7011, 0.9145, 0.4538, 0.9381, 0.4538, 0.8946, 0.4719, 0.8946, 0.4719, 0.9381, 0.4991, 0.9381, 0.4991, 0.8946, 0.5172, 0.8946, 0.5172, 0.9381, 0.2362, 0.9433, 0.2362, 0.8997, 0.2494, 0.8997, 0.2494, 0.9433, 0.7909, 0.9096, 0.7781, 0.9224, 0.7754, 0.9159, 0.7843, 0.9069, 0.3453, 0.9349, 0.3453, 0.8914, 0.3585, 0.8914, 0.3585, 0.9349, 0.9063, 0.8915, 0.9063, 0.9096, 0.8935, 0.9224, 0.8754, 0.9224, 0.8626, 0.9096, 0.8626, 0.8915, 0.8754, 0.8787, 0.8935, 0.8787, 0.2053, 0.9324, 0.2053, 0.9759, 0.1921, 0.9759, 0.1921, 0.9324, 0.3585, 0.9349, 0.3585, 0.8914, 0.3766, 0.8914, 0.3766, 0.9349, 0.4266, 0.8946, 0.4266, 0.9381, 0.4134, 0.9381, 0.4134, 0.8946, 0.7472, 0.8915, 0.76, 0.8787, 0.7627, 0.8853, 0.7537, 0.8943, 0.2188, 0.6559, 0.2188, 0.6994, 0.2056, 0.6994, 0.2056, 0.6559, 0.8358, 0.8787, 0.8486, 0.8915, 0.8486, 0.9096, 0.8358, 0.9224, 0.8177, 0.9224, 0.8049, 0.9096, 0.8049, 0.8915, 0.8177, 0.8787, 0.7293, 0.8901, 0.7293, 0.9082, 0.7228, 0.9055, 0.7228, 0.8928, 0.9014, 0.7833, 0.9014, 0.8646, 0.8921, 0.8646, 0.8921, 0.7833, 0.9154, 0.8646, 0.9154, 0.7833, 0.9246, 0.7833, 0.9246, 0.8646, 0.8921, 0.7833, 0.8921, 0.8646, 0.8795, 0.8646, 0.8795, 0.7833, 0.9246, 0.8646, 0.9246, 0.7833, 0.9373, 0.7833, 0.9373, 0.8646, 0.9114, 0.3924, 0.9114, 0.3112, 0.9206, 0.3112, 0.9206, 0.3924, 0.9473, 0.459, 0.9473, 0.3778, 0.9565, 0.3778, 0.9565, 0.459, 0.9206, 0.3924, 0.9206, 0.3112, 0.9333, 0.3112, 0.9333, 0.3924, 0.2183, 0.5606, 0.2183, 0.6419, 0.2056, 0.6419, 0.2056, 0.5606, 0.7165, 0.921, 0.6984, 0.921, 0.7011, 0.9145, 0.7138, 0.9145, 0.76, 0.9224, 0.7472, 0.9096, 0.7537, 0.9069, 0.7627, 0.9159, 0.7781, 0.8787, 0.7909, 0.8915, 0.7843, 0.8943, 0.7754, 0.8853, 0.6856, 0.8901, 0.6984, 0.8773, 0.7011, 0.8839, 0.6922, 0.8928, 0.7293, 0.9082, 0.7165, 0.921, 0.7138, 0.9145, 0.7228, 0.9055, 0.7472, 0.9096, 0.7472, 0.8915, 0.7537, 0.8943, 0.7537, 0.9069, 0.7909, 0.8915, 0.7909, 0.9096, 0.7843, 0.9069, 0.7843, 0.8943, 0.6856, 0.9082, 0.6856, 0.8901, 0.6922, 0.8928, 0.6922, 0.9055, 0.2183, 0.4653, 0.2183, 0.5466, 0.2056, 0.5466, 0.2056, 0.4653, 0.535, 0.3749, 0.5224, 0.3749, 0.5196, 0.3682, 0.5378, 0.3682, 0.6273, 0.9408, 0.6273, 0.8596, 0.6399, 0.8596, 0.6399, 0.9408, 0.8034, 0.4818, 0.8123, 0.4907, 0.8095, 0.4975, 0.7966, 0.4846, 0.6632, 0.8596, 0.6632, 0.9408, 0.654, 0.9408, 0.654, 0.8596, 0.825, 0.4907, 0.8339, 0.4818, 0.8407, 0.4846, 0.8278, 0.4975, 0.618, 0.9408, 0.618, 0.8596, 0.6273, 0.8596, 0.6273, 0.9408, 0.535, 0.4055, 0.544, 0.3965, 0.5507, 0.3993, 0.5378, 0.4122, 0.1654, 0.946, 0.1654, 0.8648, 0.178, 0.8648, 0.178, 0.946, 0.5134, 0.3965, 0.5224, 0.4055, 0.5196, 0.4122, 0.5067, 0.3993, 0.924, 0.4065, 0.924, 0.4877, 0.9114, 0.4877, 0.9114, 0.4065, 0.8339, 0.4691, 0.825, 0.4602, 0.8278, 0.4534, 0.8407, 0.4663, 0.1561, 0.946, 0.1561, 0.8648, 0.1654, 0.8648, 0.1654, 0.946, 0.8123, 0.4602, 0.8034, 0.4691, 0.7966, 0.4663, 0.8095, 0.4534, 0.9333, 0.4065, 0.9333, 0.4877, 0.924, 0.4877, 0.924, 0.4065, 0.5224, 0.3749, 0.5134, 0.3839, 0.5067, 0.3811, 0.5196, 0.3682, 0.8492, 0.355, 0.8492, 0.3956, 0.7966, 0.4394, 0.7966, 0.3112, 0.07536, 0.9007, 0.0936, 0.9007, 0.09429, 0.9533, 0.07466, 0.9533, 0.6856, 0.9757, 0.6856, 0.9351, 0.6989, 0.9351, 0.6989, 0.9757, 0.9676, 0.9363, 0.9676, 0.9769, 0.9543, 0.9769, 0.9543, 0.9363, 0.007857, 0.9007, 0.0261, 0.9007, 0.02693, 0.9543, 0.007023, 0.9543, 0.9395, 0.9323, 0.9212, 0.9323, 0.9204, 0.8787, 0.9403, 0.8787, 0.7472, 0.9771, 0.7472, 0.9365, 0.7605, 0.9365, 0.7605, 0.9771, 0.713, 0.9757, 0.713, 0.9351, 0.7263, 0.9351, 0.7263, 0.9757, 0.5134, 0.3839, 0.5134, 0.3965, 0.5067, 0.3993, 0.5067, 0.3811, 0.825, 0.4602, 0.8123, 0.4602, 0.8095, 0.4534, 0.8278, 0.4534, 0.8339, 0.4818, 0.8339, 0.4691, 0.8407, 0.4663, 0.8407, 0.4846, 0.5224, 0.4055, 0.535, 0.4055, 0.5378, 0.4122, 0.5196, 0.4122, 0.544, 0.3965, 0.544, 0.3839, 0.5507, 0.3811, 0.5507, 0.3993, 0.8123, 0.4907, 0.825, 0.4907, 0.8278, 0.4975, 0.8095, 0.4975, 0.544, 0.3839, 0.535, 0.3749, 0.5378, 0.3682, 0.5507, 0.3811, 0.8034, 0.4691, 0.8034, 0.4818, 0.7966, 0.4846, 0.7966, 0.4663, 0.1272, 0.8023, 0.1272, 0.8429, 0.07466, 0.8867, 0.07466, 0.7585, 0.04167, 0.9007, 0.05991, 0.9007, 0.06061, 0.9533, 0.04098, 0.9533, 0.109, 0.9007, 0.1273, 0.9007, 0.128, 0.9533, 0.1083, 0.9533, 0.1561, 0.8069, 0.1561, 0.7663, 0.2087, 0.7225, 0.2087, 0.8507, 0.007023, 0.8429, 0.007023, 0.8023, 0.05952, 0.7585, 0.05952, 0.8867, 0.9662, 0.3638, 0.948, 0.3638, 0.9473, 0.3112, 0.9669, 0.3112, 0.5603, 0.2688, 0.5603, 0.3095, 0.5067, 0.3541, 0.5067, 0.2242, 0.618, 0.7007, 0.618, 0.6601, 0.6716, 0.6154, 0.6716, 0.7454, 0.2112, 0.9183, 0.1929, 0.9183, 0.1921, 0.8648, 0.212, 0.8648, 0.3038, 0.9533, 0.2856, 0.9533, 0.2847, 0.8997, 0.3046, 0.8997, 0.06061, 0.6591, 0.06061, 0.6998, 0.007023, 0.7444, 0.007023, 0.6145, 0.07466, 0.6998, 0.07466, 0.6591, 0.1282, 0.6145, 0.1282, 0.7444, 0.6611, 0.2972, 0.6611, 0.257, 0.6901, 0.257, 0.6901, 0.276, 0.6611, 0.218, 0.6611, 0.179, 0.6901, 0.179, 0.6901, 0.218, 0.6611, 0.179, 0.6611, 0.1252, 0.6901, 0.1252, 0.6901, 0.179, 0.6611, 0.08618, 0.6611, 0.04718, 0.6901, 0.04718, 0.6901, 0.08618, 0.7331, 0.3112, 0.7331, 0.3514, 0.7041, 0.3514, 0.7041, 0.3323, 0.7331, 0.3904, 0.7331, 0.4294, 0.7041, 0.4294, 0.7041, 0.3904, 0.7331, 0.4294, 0.7331, 0.4832, 0.7041, 0.4832, 0.7041, 0.4294, 0.7331, 0.5222, 0.7331, 0.5612, 0.7041, 0.5612, 0.7041, 0.5222, 0.981, 0.3334, 0.9829, 0.3112, 0.9892, 0.3154, 0.9884, 0.3334, 0.9634, 0.6722, 0.9634, 0.6184, 0.9688, 0.6203, 0.9688, 0.6704, 0.9085, 0.6722, 0.9085, 0.7112, 0.901, 0.7112, 0.901, 0.6704, 0.5444, 0.5922, 0.5444, 0.5384, 0.5519, 0.5402, 0.5519, 0.5903, 0.5505, 0.7032, 0.5505, 0.7223, 0.5451, 0.7248, 0.5444, 0.7064, 0.9634, 0.6184, 0.9634, 0.5794, 0.9688, 0.5794, 0.9688, 0.6203, 0.5444, 0.5384, 0.5444, 0.4993, 0.5519, 0.4993, 0.5519, 0.5402, 0.9634, 0.5404, 0.9634, 0.5214, 0.9695, 0.5246, 0.9688, 0.5429, 0.9835, 0.7112, 0.9835, 0.6722, 0.989, 0.6704, 0.989, 0.7112, 0.5444, 0.4603, 0.5444, 0.4413, 0.5519, 0.4445, 0.5519, 0.4628, 0.3691, 0.6875, 0.3691, 0.6485, 0.3766, 0.6509, 0.3766, 0.6875, 0.8869, 0.6722, 0.8869, 0.7112, 0.8795, 0.7112, 0.8795, 0.6704, 0.9225, 0.5794, 0.9225, 0.5404, 0.9283, 0.5429, 0.9283, 0.5794, 0.3691, 0.7803, 0.3691, 0.7265, 0.3766, 0.7283, 0.3766, 0.7784, 0.9225, 0.6722, 0.9225, 0.6184, 0.9283, 0.6203, 0.9283, 0.6704, 0.3691, 0.8193, 0.3691, 0.7803, 0.3766, 0.7784, 0.3766, 0.8193, 0.604, 0.2242, 0.604, 0.2643, 0.575, 0.2643, 0.575, 0.2453, 0.604, 0.3033, 0.604, 0.3423, 0.575, 0.3423, 0.575, 0.3033, 0.604, 0.3423, 0.604, 0.3961, 0.575, 0.3961, 0.575, 0.3423, 0.604, 0.4351, 0.604, 0.4741, 0.575, 0.4741, 0.575, 0.4351, 0.3476, 0.6154, 0.3476, 0.5752, 0.3766, 0.5752, 0.3766, 0.5943, 0.3476, 0.5362, 0.3476, 0.4972, 0.3766, 0.4972, 0.3766, 0.5362, 0.3476, 0.4972, 0.3476, 0.4434, 0.3766, 0.4434, 0.3766, 0.4972, 0.3476, 0.4044, 0.3476, 0.3654, 0.3766, 0.3654, 0.3766, 0.4044, 0.8654, 0.5214, 0.8654, 0.5615, 0.8443, 0.5615, 0.8443, 0.5425, 0.8654, 0.6005, 0.8654, 0.6396, 0.8443, 0.6396, 0.8443, 0.6005, 0.8654, 0.6396, 0.8654, 0.6934, 0.8443, 0.6934, 0.8443, 0.6396, 0.8654, 0.7324, 0.8654, 0.7714, 0.8443, 0.7714, 0.8443, 0.7324, 0.4305, 0.8806, 0.4305, 0.8404, 0.4516, 0.8404, 0.4516, 0.8594, 0.4305, 0.8014, 0.4305, 0.7624, 0.4516, 0.7624, 0.4516, 0.8014, 0.4305, 0.7624, 0.4305, 0.7086, 0.4516, 0.7086, 0.4516, 0.7624, 0.4305, 0.6696, 0.4305, 0.6306, 0.4516, 0.6306, 0.4516, 0.6696, 0.9707, 0.06506, 0.9707, 0.1041, 0.9653, 0.1059, 0.9653, 0.06506, 0.9225, 0.7112, 0.9225, 0.6722, 0.9283, 0.6704, 0.9283, 0.7112, 0.3691, 0.8773, 0.3691, 0.8583, 0.3766, 0.8558, 0.3765, 0.8741, 0.9022, 0.1041, 0.9022, 0.06506, 0.9097, 0.06506, 0.9097, 0.1059, 0.9225, 0.7693, 0.9225, 0.7503, 0.9283, 0.7478, 0.9289, 0.7661, 0.9634, 0.7112, 0.9634, 0.6722, 0.9688, 0.6704, 0.9688, 0.7112, 0.3691, 0.7265, 0.3691, 0.6875, 0.3766, 0.6875, 0.3766, 0.7283, 0.5505, 0.7223, 0.5505, 0.7613, 0.5451, 0.7613, 0.5451, 0.7248, 0.5505, 0.7613, 0.5505, 0.8003, 0.5451, 0.8021, 0.5451, 0.7613, 0.9301, 0.2359, 0.9301, 0.2549, 0.9237, 0.2517, 0.9244, 0.2334, 0.5505, 0.8003, 0.5505, 0.8541, 0.5451, 0.8522, 0.5451, 0.8021, 0.9301, 0.1579, 0.9301, 0.1969, 0.9244, 0.1969, 0.9244, 0.156, 0.819, 0.9587, 0.8209, 0.9365, 0.8272, 0.9406, 0.8265, 0.9587, 0.9085, 0.5404, 0.9085, 0.5794, 0.901, 0.5794, 0.901, 0.5429, 0.5505, 0.8541, 0.5505, 0.8931, 0.5451, 0.8931, 0.5451, 0.8522, 0.9725, 0.4222, 0.9706, 0.4, 0.978, 0.4, 0.9788, 0.4181, 0.7966, 0.2972, 0.7966, 0.257, 0.8178, 0.257, 0.8178, 0.276, 0.7966, 0.218, 0.7966, 0.179, 0.8178, 0.179, 0.8178, 0.218, 0.7966, 0.179, 0.7966, 0.1252, 0.8178, 0.1252, 0.8178, 0.179, 0.7966, 0.08618, 0.7966, 0.04718, 0.8178, 0.04718, 0.8178, 0.08618, 0.853, 0.007023, 0.853, 0.04718, 0.8318, 0.04718, 0.8318, 0.02814, 0.853, 0.08618, 0.853, 0.1252, 0.8318, 0.1252, 0.8318, 0.08618, 0.853, 0.1252, 0.853, 0.179, 0.8318, 0.179, 0.8318, 0.1252, 0.853, 0.218, 0.853, 0.257, 0.8318, 0.257, 0.8318, 0.218, 0.647, 0.3112, 0.647, 0.3514, 0.618, 0.3514, 0.618, 0.3323, 0.647, 0.3904, 0.647, 0.4294, 0.618, 0.4294, 0.618, 0.3904, 0.647, 0.4294, 0.647, 0.4832, 0.618, 0.4832, 0.618, 0.4294, 0.647, 0.5222, 0.647, 0.5612, 0.618, 0.5612, 0.618, 0.5222, 0.6611, 0.6013, 0.6611, 0.5612, 0.6901, 0.5612, 0.6901, 0.5802, 0.6611, 0.5222, 0.6611, 0.4832, 0.6901, 0.4832, 0.6901, 0.5222, 0.6611, 0.4832, 0.6611, 0.4294, 0.6901, 0.4294, 0.6901, 0.4832, 0.6611, 0.3904, 0.6611, 0.3514, 0.6901, 0.3514, 0.6901, 0.3904, 0.5505, 0.9321, 0.5505, 0.9511, 0.5444, 0.948, 0.5451, 0.9296, 0.6931, 0.6734, 0.6931, 0.7124, 0.6856, 0.7143, 0.6856, 0.6734, 0.9835, 0.5794, 0.9835, 0.5404, 0.989, 0.5429, 0.989, 0.5794, 0.9085, 0.7503, 0.9085, 0.7693, 0.9011, 0.7661, 0.901, 0.7478, 0.9301, 0.1969, 0.9301, 0.2359, 0.9244, 0.2334, 0.9244, 0.1969, 0.9442, 0.1041, 0.9442, 0.06506, 0.9499, 0.06506, 0.9499, 0.1059, 0.8209, 0.9809, 0.819, 0.9587, 0.8265, 0.9587, 0.8272, 0.9767, 0.8869, 0.5404, 0.8869, 0.5794, 0.8795, 0.5794, 0.8795, 0.5429, 0.9204, 0.9686, 0.9223, 0.9464, 0.9286, 0.9505, 0.9278, 0.9686, 0.9301, 0.1041, 0.9301, 0.1579, 0.9244, 0.156, 0.9244, 0.1059, 0.9706, 0.4, 0.9725, 0.3778, 0.9788, 0.3819, 0.978, 0.4, 0.8877, 0.9809, 0.8858, 0.9587, 0.8932, 0.9587, 0.894, 0.9767, 0.9301, 0.06506, 0.9301, 0.1041, 0.9244, 0.1059, 0.9244, 0.06506, 0.7147, 0.6734, 0.7147, 0.7124, 0.7072, 0.7143, 0.7072, 0.6734, 0.6931, 0.6154, 0.6931, 0.6344, 0.6856, 0.6369, 0.6856, 0.6186, 0.9707, 0.1969, 0.9707, 0.2359, 0.9653, 0.2334, 0.9653, 0.1969, 0.647, 0.007023, 0.647, 0.04718, 0.618, 0.04718, 0.618, 0.02814, 0.647, 0.08618, 0.647, 0.1252, 0.618, 0.1252, 0.618, 0.08618, 0.647, 0.1252, 0.647, 0.179, 0.618, 0.179, 0.618, 0.1252, 0.647, 0.218, 0.647, 0.257, 0.618, 0.257, 0.618, 0.218, 0.7041, 0.2972, 0.7041, 0.257, 0.7331, 0.257, 0.7331, 0.276, 0.7041, 0.218, 0.7041, 0.179, 0.7331, 0.179, 0.7331, 0.218, 0.7041, 0.179, 0.7041, 0.1252, 0.7331, 0.1252, 0.7331, 0.179, 0.7041, 0.08618, 0.7041, 0.04718, 0.7331, 0.04718, 0.7331, 0.08618, 0.9301, 0.007023, 0.9301, 0.02605, 0.9244, 0.02855, 0.9237, 0.0102, 0.3551, 0.6875, 0.3551, 0.7265, 0.3476, 0.7283, 0.3476, 0.6875, 0.9085, 0.7112, 0.9085, 0.7503, 0.901, 0.7478, 0.901, 0.7112, 0.9442, 0.02605, 0.9442, 0.007023, 0.9506, 0.0102, 0.9499, 0.02855, 0.9022, 0.2359, 0.9022, 0.1969, 0.9097, 0.1969, 0.9097, 0.2334, 0.9223, 0.9908, 0.9204, 0.9686, 0.9278, 0.9686, 0.9286, 0.9866, 0.9429, 0.6184, 0.9429, 0.5794, 0.9487, 0.5794, 0.9487, 0.6203, 0.9085, 0.6184, 0.9085, 0.6722, 0.901, 0.6704, 0.901, 0.6203, 0.8413, 0.9587, 0.8432, 0.9365, 0.8495, 0.9406, 0.8487, 0.9587, 0.8858, 0.9587, 0.8877, 0.9365, 0.894, 0.9406, 0.8932, 0.9587, 0.9085, 0.5794, 0.9085, 0.6184, 0.901, 0.6203, 0.901, 0.5794, 0.9835, 0.9807, 0.9817, 0.9585, 0.9891, 0.9585, 0.9899, 0.9766, 0.9634, 0.5794, 0.9634, 0.5404, 0.9688, 0.5429, 0.9688, 0.5794, 0.9835, 0.7693, 0.9835, 0.7503, 0.989, 0.7478, 0.9897, 0.7661, 0.5444, 0.6312, 0.5444, 0.5922, 0.5519, 0.5903, 0.5519, 0.6312, 0.9085, 0.5214, 0.9085, 0.5404, 0.901, 0.5429, 0.9011, 0.5246, 0.522, 0.5904, 0.522, 0.6306, 0.5009, 0.6306, 0.5009, 0.6115, 0.522, 0.6696, 0.522, 0.7086, 0.5009, 0.7086, 0.5009, 0.6696, 0.522, 0.7086, 0.522, 0.7624, 0.5009, 0.7624, 0.5009, 0.7086, 0.522, 0.8014, 0.522, 0.8404, 0.5009, 0.8404, 0.5009, 0.8014, 0.3953, 0.8806, 0.3953, 0.8404, 0.4164, 0.8404, 0.4164, 0.8594, 0.3953, 0.8014, 0.3953, 0.7624, 0.4164, 0.7624, 0.4164, 0.8014, 0.3953, 0.7624, 0.3953, 0.7086, 0.4164, 0.7086, 0.4164, 0.7624, 0.3953, 0.6696, 0.3953, 0.6306, 0.4164, 0.6306, 0.4164, 0.6696, 0.8882, 0.007023, 0.8882, 0.04718, 0.867, 0.04718, 0.867, 0.02814, 0.8882, 0.08618, 0.8882, 0.1252, 0.867, 0.1252, 0.867, 0.08618, 0.8882, 0.1252, 0.8882, 0.179, 0.867, 0.179, 0.867, 0.1252, 0.8882, 0.218, 0.8882, 0.257, 0.867, 0.257, 0.867, 0.218, 0.4657, 0.8806, 0.4657, 0.8404, 0.4868, 0.8404, 0.4868, 0.8594, 0.4657, 0.8014, 0.4657, 0.7624, 0.4868, 0.7624, 0.4868, 0.8014, 0.4657, 0.7624, 0.4657, 0.7086, 0.4868, 0.7086, 0.4868, 0.7624, 0.4657, 0.6696, 0.4657, 0.6306, 0.4868, 0.6306, 0.4868, 0.6696, 0.4657, 0.8404, 0.4657, 0.8014, 0.4868, 0.8014, 0.4868, 0.8404, 0.8882, 0.04718, 0.8882, 0.08618, 0.867, 0.08618, 0.867, 0.04718, 0.3953, 0.7086, 0.3953, 0.6696, 0.4164, 0.6696, 0.4164, 0.7086, 0.522, 0.7624, 0.522, 0.8014, 0.5009, 0.8014, 0.5009, 0.7624, 0.3691, 0.8583, 0.3691, 0.8193, 0.3766, 0.8193, 0.3766, 0.8558, 0.8869, 0.7503, 0.8869, 0.7693, 0.8796, 0.7661, 0.8795, 0.7478, 0.9225, 0.6184, 0.9225, 0.5794, 0.9283, 0.5794, 0.9283, 0.6203, 0.8432, 0.9809, 0.8413, 0.9587, 0.8487, 0.9587, 0.8495, 0.9767, 0.7041, 0.257, 0.7041, 0.218, 0.7331, 0.218, 0.7331, 0.257, 0.647, 0.04718, 0.647, 0.08618, 0.618, 0.08618, 0.618, 0.04718, 0.6931, 0.6344, 0.6931, 0.6734, 0.6856, 0.6734, 0.6856, 0.6369, 0.8635, 0.9587, 0.8654, 0.9365, 0.8717, 0.9406, 0.871, 0.9587, 0.9817, 0.9585, 0.9835, 0.9363, 0.9899, 0.9405, 0.9891, 0.9585, 0.5505, 0.8931, 0.5505, 0.9321, 0.5451, 0.9296, 0.5451, 0.8931, 0.6611, 0.5612, 0.6611, 0.5222, 0.6901, 0.5222, 0.6901, 0.5612, 0.647, 0.3514, 0.647, 0.3904, 0.618, 0.3904, 0.618, 0.3514, 0.853, 0.179, 0.853, 0.218, 0.8318, 0.218, 0.8318, 0.179, 0.7966, 0.1252, 0.7966, 0.08618, 0.8178, 0.08618, 0.8178, 0.1252, 0.6931, 0.7124, 0.6931, 0.7662, 0.6856, 0.7644, 0.6856, 0.7143, 0.7987, 0.9809, 0.7968, 0.9587, 0.8042, 0.9587, 0.805, 0.9767, 0.7147, 0.6154, 0.7147, 0.6344, 0.7072, 0.6369, 0.7072, 0.6186, 0.9301, 0.02605, 0.9301, 0.06506, 0.9244, 0.06506, 0.9244, 0.02855, 0.4305, 0.8404, 0.4305, 0.8014, 0.4516, 0.8014, 0.4516, 0.8404, 0.8654, 0.5615, 0.8654, 0.6005, 0.8443, 0.6005, 0.8443, 0.5615, 0.3476, 0.4434, 0.3476, 0.4044, 0.3766, 0.4044, 0.3766, 0.4434, 0.604, 0.3961, 0.604, 0.4351, 0.575, 0.4351, 0.575, 0.3961, 0.6931, 0.7662, 0.6931, 0.8052, 0.6856, 0.8052, 0.6856, 0.7644, 0.6931, 0.8442, 0.6931, 0.8633, 0.6856, 0.8601, 0.6856, 0.8418, 0.8654, 0.9809, 0.8635, 0.9587, 0.871, 0.9587, 0.8717, 0.9767, 0.9835, 0.7503, 0.9835, 0.7112, 0.989, 0.7112, 0.989, 0.7478, 0.7331, 0.4832, 0.7331, 0.5222, 0.7041, 0.5222, 0.7041, 0.4832, 0.6611, 0.1252, 0.6611, 0.08618, 0.6901, 0.08618, 0.6901, 0.1252, 0.4657, 0.7086, 0.4657, 0.6696, 0.4868, 0.6696, 0.4868, 0.7086, 0.8882, 0.179, 0.8882, 0.218, 0.867, 0.218, 0.867, 0.179, 0.3953, 0.8404, 0.3953, 0.8014, 0.4164, 0.8014, 0.4164, 0.8404, 0.522, 0.6306, 0.522, 0.6696, 0.5009, 0.6696, 0.5009, 0.6306, 0.6931, 0.8052, 0.6931, 0.8442, 0.6856, 0.8418, 0.6856, 0.8052, 0.9442, 0.06506, 0.9442, 0.02605, 0.9499, 0.02855, 0.9499, 0.06506, 0.7968, 0.9587, 0.7987, 0.9365, 0.805, 0.9406, 0.8042, 0.9587, 0.9835, 0.6722, 0.9835, 0.6184, 0.989, 0.6203, 0.989, 0.6704, 0.7041, 0.1252, 0.7041, 0.08618, 0.7331, 0.08618, 0.7331, 0.1252, 0.647, 0.179, 0.647, 0.218, 0.618, 0.218, 0.618, 0.179, 0.9442, 0.2359, 0.9442, 0.1969, 0.9499, 0.1969, 0.9499, 0.2334, 0.9442, 0.1579, 0.9442, 0.1041, 0.9499, 0.1059, 0.9499, 0.156, 0.9707, 0.007023, 0.9707, 0.02605, 0.9653, 0.02855, 0.9646, 0.0102, 0.9835, 0.6184, 0.9835, 0.5794, 0.989, 0.5794, 0.989, 0.6203, 0.6611, 0.4294, 0.6611, 0.3904, 0.6901, 0.3904, 0.6901, 0.4294, 0.647, 0.4832, 0.647, 0.5222, 0.618, 0.5222, 0.618, 0.4832, 0.853, 0.04718, 0.853, 0.08618, 0.8318, 0.08618, 0.8318, 0.04718, 0.7966, 0.257, 0.7966, 0.218, 0.8178, 0.218, 0.8178, 0.257, 0.9442, 0.1969, 0.9442, 0.1579, 0.9499, 0.156, 0.9499, 0.1969, 0.9835, 0.5404, 0.9835, 0.5214, 0.9897, 0.5246, 0.989, 0.5429, 0.7147, 0.8052, 0.7147, 0.8442, 0.7072, 0.8418, 0.7072, 0.8052, 0.9442, 0.2549, 0.9442, 0.2359, 0.9499, 0.2334, 0.9506, 0.2517, 0.4305, 0.7086, 0.4305, 0.6696, 0.4516, 0.6696, 0.4516, 0.7086, 0.8654, 0.6934, 0.8654, 0.7324, 0.8443, 0.7324, 0.8443, 0.6934, 0.3476, 0.5752, 0.3476, 0.5362, 0.3766, 0.5362, 0.3766, 0.5752, 0.604, 0.2643, 0.604, 0.3033, 0.575, 0.3033, 0.575, 0.2643, 0.8869, 0.7112, 0.8869, 0.7503, 0.8795, 0.7478, 0.8795, 0.7112, 0.3551, 0.8193, 0.3551, 0.8583, 0.3476, 0.8558, 0.3476, 0.8193, 0.8869, 0.6184, 0.8869, 0.6722, 0.8795, 0.6704, 0.8795, 0.6203, 0.9429, 0.7503, 0.9429, 0.7112, 0.9487, 0.7112, 0.9487, 0.7478, 0.7331, 0.3514, 0.7331, 0.3904, 0.7041, 0.3904, 0.7041, 0.3514, 0.6611, 0.257, 0.6611, 0.218, 0.6901, 0.218, 0.6901, 0.257, 0.3812, 0.06513, 0.3812, 0.09398, 0.3685, 0.09144, 0.3685, 0.06767, 0.2472, 0.1206, 0.2362, 0.09398, 0.249, 0.09144, 0.2581, 0.1134, 0.3702, 0.03847, 0.3812, 0.06513, 0.3685, 0.06767, 0.3594, 0.0457, 0.2676, 0.141, 0.2472, 0.1206, 0.2581, 0.1134, 0.2749, 0.1302, 0.3231, 0.007023, 0.3498, 0.01807, 0.3426, 0.02889, 0.3206, 0.0198, 0.3498, 0.01807, 0.3702, 0.03847, 0.3594, 0.0457, 0.3426, 0.02889, 0.2943, 0.1521, 0.2676, 0.141, 0.2749, 0.1302, 0.2968, 0.1393, 0.2943, 0.007023, 0.3231, 0.007023, 0.3206, 0.0198, 0.2968, 0.0198, 0.3231, 0.1521, 0.2943, 0.1521, 0.2968, 0.1393, 0.3206, 0.1393, 0.2676, 0.01807, 0.2943, 0.007023, 0.2968, 0.0198, 0.2749, 0.02889, 0.3498, 0.141, 0.3231, 0.1521, 0.3206, 0.1393, 0.3426, 0.1302, 0.2472, 0.03847, 0.2676, 0.01807, 0.2749, 0.02889, 0.2581, 0.0457, 0.3702, 0.1206, 0.3498, 0.141, 0.3426, 0.1302, 0.3594, 0.1134, 0.2362, 0.06513, 0.2472, 0.03847, 0.2581, 0.0457, 0.249, 0.06767, 0.3812, 0.09398, 0.3702, 0.1206, 0.3594, 0.1134, 0.3685, 0.09144, 0.2362, 0.09398, 0.2362, 0.06513, 0.249, 0.06767, 0.249, 0.09144, 0.3231, 0.3112, 0.2943, 0.3112, 0.2968, 0.2984, 0.3206, 0.2984, 0.2943, 0.1661, 0.3231, 0.1661, 0.3206, 0.1789, 0.2968, 0.1789, 0.2943, 0.3112, 0.2676, 0.3001, 0.2749, 0.2893, 0.2968, 0.2984, 0.3231, 0.1661, 0.3498, 0.1772, 0.3426, 0.188, 0.3206, 0.1789, 0.2676, 0.3001, 0.2472, 0.2797, 0.2581, 0.2725, 0.2749, 0.2893, 0.3498, 0.1772, 0.3702, 0.1976, 0.3594, 0.2048, 0.3426, 0.188, 0.2472, 0.2797, 0.2362, 0.2531, 0.249, 0.2505, 0.2581, 0.2725, 0.3702, 0.1976, 0.3812, 0.2242, 0.3685, 0.2268, 0.3594, 0.2048, 0.2362, 0.2531, 0.2362, 0.2242, 0.249, 0.2268, 0.249, 0.2505, 0.3812, 0.2531, 0.3702, 0.2797, 0.3594, 0.2725, 0.3685, 0.2505, 0.3812, 0.2242, 0.3812, 0.2531, 0.3685, 0.2505, 0.3685, 0.2268, 0.2362, 0.2242, 0.2472, 0.1976, 0.2581, 0.2048, 0.249, 0.2268, 0.3702, 0.2797, 0.3498, 0.3001, 0.3426, 0.2893, 0.3594, 0.2725, 0.2472, 0.1976, 0.2676, 0.1772, 0.2749, 0.188, 0.2581, 0.2048, 0.3498, 0.3001, 0.3231, 0.3112, 0.3206, 0.2984, 0.3426, 0.2893, 0.2676, 0.1772, 0.2943, 0.1661, 0.2968, 0.1789, 0.2749, 0.188, 0.8131, 0.5405, 0.8135, 0.5214, 0.8296, 0.5222, 0.8302, 0.5405, 0.7817, 0.7454, 0.7807, 0.7637, 0.764, 0.7645, 0.7644, 0.7454, 0.7644, 0.7454, 0.764, 0.7645, 0.7478, 0.7637, 0.7472, 0.7454, 0.7957, 0.5405, 0.7967, 0.5222, 0.8135, 0.5214, 0.8131, 0.5405, 0.3192, 0.7664, 0.3183, 0.7847, 0.3015, 0.7855, 0.3019, 0.7664, 0.3019, 0.7664, 0.3015, 0.7855, 0.2854, 0.7847, 0.2847, 0.7664, 0.2362, 0.5615, 0.2371, 0.5432, 0.2539, 0.5424, 0.2535, 0.5615, 0.2535, 0.5615, 0.2539, 0.5424, 0.2701, 0.5432, 0.2707, 0.5615, 0.7826, 0.231, 0.7819, 0.2494, 0.7653, 0.2502, 0.7649, 0.231, 0.7649, 0.231, 0.7653, 0.2502, 0.7481, 0.2494, 0.7472, 0.231, 0.1561, 0.4845, 0.1568, 0.4661, 0.1734, 0.4653, 0.1738, 0.4845, 0.1738, 0.4845, 0.1734, 0.4653, 0.1906, 0.4661, 0.1915, 0.4845, 0.7826, 0.4882, 0.7819, 0.5065, 0.7653, 0.5073, 0.7649, 0.4882, 0.7649, 0.4882, 0.7653, 0.5073, 0.7481, 0.5065, 0.7472, 0.4882, 0.604, 0.7523, 0.6033, 0.7707, 0.5867, 0.7715, 0.5864, 0.7523, 0.5864, 0.7523, 0.5867, 0.7715, 0.5696, 0.7707, 0.5686, 0.7523, 0.5867, 0.5283, 0.5864, 0.5475, 0.5686, 0.5475, 0.5696, 0.5291, 0.5864, 0.584, 0.5864, 0.6249, 0.5686, 0.6249, 0.5686, 0.584, 0.5864, 0.6249, 0.5864, 0.675, 0.5686, 0.675, 0.5686, 0.6249, 0.5864, 0.7158, 0.5864, 0.7523, 0.5686, 0.7523, 0.5686, 0.7158, 0.6033, 0.5291, 0.604, 0.5475, 0.5864, 0.5475, 0.5867, 0.5283, 0.604, 0.584, 0.604, 0.6249, 0.5864, 0.6249, 0.5864, 0.584, 0.604, 0.6249, 0.604, 0.675, 0.5864, 0.675, 0.5864, 0.6249, 0.604, 0.7158, 0.604, 0.7523, 0.5864, 0.7523, 0.5864, 0.7158, 0.7653, 0.2642, 0.7649, 0.2834, 0.7472, 0.2834, 0.7481, 0.265, 0.7649, 0.3199, 0.7649, 0.3607, 0.7472, 0.3607, 0.7472, 0.3199, 0.7649, 0.3607, 0.7649, 0.4108, 0.7472, 0.4108, 0.7472, 0.3607, 0.7649, 0.4517, 0.7649, 0.4882, 0.7472, 0.4882, 0.7472, 0.4517, 0.7819, 0.265, 0.7826, 0.2834, 0.7649, 0.2834, 0.7653, 0.2642, 0.7826, 0.3199, 0.7826, 0.3607, 0.7649, 0.3607, 0.7649, 0.3199, 0.7826, 0.3607, 0.7826, 0.4108, 0.7649, 0.4108, 0.7649, 0.3607, 0.7826, 0.4517, 0.7826, 0.4882, 0.7649, 0.4882, 0.7649, 0.4517, 0.1734, 0.7085, 0.1738, 0.6893, 0.1915, 0.6893, 0.1906, 0.7077, 0.1738, 0.6528, 0.1738, 0.612, 0.1915, 0.612, 0.1915, 0.6528, 0.1738, 0.612, 0.1738, 0.5619, 0.1915, 0.5619, 0.1915, 0.612, 0.1738, 0.521, 0.1738, 0.4845, 0.1915, 0.4845, 0.1915, 0.521, 0.1568, 0.7077, 0.1561, 0.6893, 0.1738, 0.6893, 0.1734, 0.7085, 0.1561, 0.6528, 0.1561, 0.612, 0.1738, 0.612, 0.1738, 0.6528, 0.1561, 0.612, 0.1561, 0.5619, 0.1738, 0.5619, 0.1738, 0.612, 0.1561, 0.521, 0.1561, 0.4845, 0.1738, 0.4845, 0.1738, 0.521, 0.7653, 0.007023, 0.7649, 0.02617, 0.7472, 0.02617, 0.7481, 0.007816, 0.7649, 0.06268, 0.7649, 0.1035, 0.7472, 0.1035, 0.7472, 0.06268, 0.7649, 0.1035, 0.7649, 0.1536, 0.7472, 0.1536, 0.7472, 0.1035, 0.7649, 0.1945, 0.7649, 0.231, 0.7472, 0.231, 0.7472, 0.1945, 0.7819, 0.007816, 0.7826, 0.02617, 0.7649, 0.02617, 0.7653, 0.007023, 0.7826, 0.06268, 0.7826, 0.1035, 0.7649, 0.1035, 0.7649, 0.06268, 0.7826, 0.1035, 0.7826, 0.1536, 0.7649, 0.1536, 0.7649, 0.1035, 0.7826, 0.1945, 0.7826, 0.231, 0.7649, 0.231, 0.7649, 0.1945, 0.2539, 0.7855, 0.2535, 0.7664, 0.2707, 0.7664, 0.2701, 0.7847, 0.2535, 0.7299, 0.2535, 0.689, 0.2707, 0.689, 0.2707, 0.7299, 0.2535, 0.689, 0.2535, 0.6389, 0.2707, 0.6389, 0.2707, 0.689, 0.2535, 0.598, 0.2535, 0.5615, 0.2707, 0.5615, 0.2707, 0.598, 0.2371, 0.7847, 0.2362, 0.7664, 0.2535, 0.7664, 0.2539, 0.7855, 0.2362, 0.7299, 0.2362, 0.689, 0.2535, 0.689, 0.2535, 0.7299, 0.2362, 0.689, 0.2362, 0.6389, 0.2535, 0.6389, 0.2535, 0.689, 0.2362, 0.598, 0.2362, 0.5615, 0.2535, 0.5615, 0.2535, 0.598, 0.3015, 0.5424, 0.3019, 0.5615, 0.2847, 0.5615, 0.2854, 0.5432, 0.3019, 0.598, 0.3019, 0.6389, 0.2847, 0.6389, 0.2847, 0.598, 0.3019, 0.6389, 0.3019, 0.689, 0.2847, 0.689, 0.2847, 0.6389, 0.3019, 0.7299, 0.3019, 0.7664, 0.2847, 0.7664, 0.2847, 0.7299, 0.3183, 0.5432, 0.3192, 0.5615, 0.3019, 0.5615, 0.3015, 0.5424, 0.3192, 0.598, 0.3192, 0.6389, 0.3019, 0.6389, 0.3019, 0.598, 0.3192, 0.6389, 0.3192, 0.689, 0.3019, 0.689, 0.3019, 0.6389, 0.3192, 0.7299, 0.3192, 0.7664, 0.3019, 0.7664, 0.3019, 0.7299, 0.7967, 0.7637, 0.7957, 0.7454, 0.8131, 0.7454, 0.8135, 0.7645, 0.7957, 0.7089, 0.7957, 0.668, 0.8131, 0.668, 0.8131, 0.7089, 0.7957, 0.668, 0.7957, 0.6179, 0.8131, 0.6179, 0.8131, 0.668, 0.7957, 0.577, 0.7957, 0.5405, 0.8131, 0.5405, 0.8131, 0.577, 0.764, 0.5214, 0.7644, 0.5405, 0.7472, 0.5405, 0.7478, 0.5222, 0.7644, 0.577, 0.7644, 0.6179, 0.7472, 0.6179, 0.7472, 0.577, 0.7644, 0.6179, 0.7644, 0.668, 0.7472, 0.668, 0.7472, 0.6179, 0.7644, 0.7089, 0.7644, 0.7454, 0.7472, 0.7454, 0.7472, 0.7089, 0.7807, 0.5222, 0.7817, 0.5405, 0.7644, 0.5405, 0.764, 0.5214, 0.7817, 0.577, 0.7817, 0.6179, 0.7644, 0.6179, 0.7644, 0.577, 0.7817, 0.6179, 0.7817, 0.668, 0.7644, 0.668, 0.7644, 0.6179, 0.7817, 0.7089, 0.7817, 0.7454, 0.7644, 0.7454, 0.7644, 0.7089, 0.8135, 0.7645, 0.8131, 0.7454, 0.8302, 0.7454, 0.8296, 0.7637, 0.8131, 0.7089, 0.8131, 0.668, 0.8302, 0.668, 0.8302, 0.7089, 0.8131, 0.668, 0.8131, 0.6179, 0.8302, 0.6179, 0.8302, 0.668, 0.8131, 0.577, 0.8131, 0.5405, 0.8302, 0.5405, 0.8302, 0.577, 0.8131, 0.6179, 0.8131, 0.577, 0.8302, 0.577, 0.8302, 0.6179, 0.7817, 0.668, 0.7817, 0.7089, 0.7644, 0.7089, 0.7644, 0.668, 0.7644, 0.668, 0.7644, 0.7089, 0.7472, 0.7089, 0.7472, 0.668, 0.7957, 0.6179, 0.7957, 0.577, 0.8131, 0.577, 0.8131, 0.6179, 0.3192, 0.689, 0.3192, 0.7299, 0.3019, 0.7299, 0.3019, 0.689, 0.3019, 0.689, 0.3019, 0.7299, 0.2847, 0.7299, 0.2847, 0.689, 0.2362, 0.6389, 0.2362, 0.598, 0.2535, 0.598, 0.2535, 0.6389, 0.2535, 0.6389, 0.2535, 0.598, 0.2707, 0.598, 0.2707, 0.6389, 0.7826, 0.1536, 0.7826, 0.1945, 0.7649, 0.1945, 0.7649, 0.1536, 0.7649, 0.1536, 0.7649, 0.1945, 0.7472, 0.1945, 0.7472, 0.1536, 0.1561, 0.5619, 0.1561, 0.521, 0.1738, 0.521, 0.1738, 0.5619, 0.1738, 0.5619, 0.1738, 0.521, 0.1915, 0.521, 0.1915, 0.5619, 0.7826, 0.4108, 0.7826, 0.4517, 0.7649, 0.4517, 0.7649, 0.4108, 0.7649, 0.4108, 0.7649, 0.4517, 0.7472, 0.4517, 0.7472, 0.4108, 0.604, 0.675, 0.604, 0.7158, 0.5864, 0.7158, 0.5864, 0.675, 0.5864, 0.675, 0.5864, 0.7158, 0.5686, 0.7158, 0.5686, 0.675, 0.8131, 0.7454, 0.8131, 0.7089, 0.8302, 0.7089, 0.8302, 0.7454, 0.7817, 0.5405, 0.7817, 0.577, 0.7644, 0.577, 0.7644, 0.5405, 0.7644, 0.5405, 0.7644, 0.577, 0.7472, 0.577, 0.7472, 0.5405, 0.7957, 0.7454, 0.7957, 0.7089, 0.8131, 0.7089, 0.8131, 0.7454, 0.3192, 0.5615, 0.3192, 0.598, 0.3019, 0.598, 0.3019, 0.5615, 0.3019, 0.5615, 0.3019, 0.598, 0.2847, 0.598, 0.2847, 0.5615, 0.2362, 0.7664, 0.2362, 0.7299, 0.2535, 0.7299, 0.2535, 0.7664, 0.2535, 0.7664, 0.2535, 0.7299, 0.2707, 0.7299, 0.2707, 0.7664, 0.7826, 0.02617, 0.7826, 0.06268, 0.7649, 0.06268, 0.7649, 0.02617, 0.7649, 0.02617, 0.7649, 0.06268, 0.7472, 0.06268, 0.7472, 0.02617, 0.1561, 0.6893, 0.1561, 0.6528, 0.1738, 0.6528, 0.1738, 0.6893, 0.1738, 0.6893, 0.1738, 0.6528, 0.1915, 0.6528, 0.1915, 0.6893, 0.7826, 0.2834, 0.7826, 0.3199, 0.7649, 0.3199, 0.7649, 0.2834, 0.7649, 0.2834, 0.7649, 0.3199, 0.7472, 0.3199, 0.7472, 0.2834, 0.604, 0.5475, 0.604, 0.584, 0.5864, 0.584, 0.5864, 0.5475, 0.5864, 0.5475, 0.5864, 0.584, 0.5686, 0.584, 0.5686, 0.5475, 0.9848, 0.02923, 0.9866, 0.007023, 0.993, 0.01117, 0.9922, 0.02923, 0.5686, 0.9655, 0.5705, 0.9433, 0.5768, 0.9474, 0.5761, 0.9655, 0.9022, 0.1579, 0.9022, 0.1041, 0.9097, 0.1059, 0.9097, 0.156, 0.9429, 0.5794, 0.9429, 0.5404, 0.9487, 0.5429, 0.9487, 0.5794, 0.9854, 0.8277, 0.9835, 0.8055, 0.9909, 0.8055, 0.9917, 0.8236, 0.3206, 0.9441, 0.3187, 0.9219, 0.3261, 0.9219, 0.3269, 0.94, 0.9022, 0.06506, 0.9022, 0.02605, 0.9097, 0.02855, 0.9097, 0.06506, 0.3551, 0.8583, 0.3551, 0.8773, 0.3476, 0.8741, 0.3476, 0.8558, 0.9707, 0.2359, 0.9707, 0.2549, 0.9646, 0.2517, 0.9653, 0.2334, 0.3551, 0.7803, 0.3551, 0.8193, 0.3476, 0.8193, 0.3476, 0.7784, 0.9866, 0.05144, 0.9848, 0.02923, 0.9922, 0.02923, 0.993, 0.04729, 0.5705, 0.9877, 0.5686, 0.9655, 0.5761, 0.9655, 0.5768, 0.9835, 0.9707, 0.1579, 0.9707, 0.1969, 0.9653, 0.1969, 0.9653, 0.156, 0.3551, 0.7265, 0.3551, 0.7803, 0.3476, 0.7784, 0.3476, 0.7283, 0.9835, 0.8055, 0.9854, 0.7833, 0.9917, 0.7875, 0.9909, 0.8055, 0.3187, 0.9219, 0.3206, 0.8997, 0.3269, 0.9039, 0.3261, 0.9219, 0.9707, 0.1041, 0.9707, 0.1579, 0.9653, 0.156, 0.9653, 0.1059, 0.3551, 0.6485, 0.3551, 0.6875, 0.3476, 0.6875, 0.3476, 0.6509, 0.9022, 0.02605, 0.9022, 0.007023, 0.9096, 0.0102, 0.9097, 0.02855, 0.9429, 0.5404, 0.9429, 0.5214, 0.9493, 0.5246, 0.9487, 0.5429, 0.9707, 0.02605, 0.9707, 0.06506, 0.9653, 0.06506, 0.9653, 0.02855, 0.7147, 0.8442, 0.7147, 0.8633, 0.7072, 0.8601, 0.7072, 0.8418, 0.3551, 0.6294, 0.3551, 0.6485, 0.3476, 0.6509, 0.3476, 0.6326, 0.7147, 0.7662, 0.7147, 0.8052, 0.7072, 0.8052, 0.7072, 0.7644, 0.9706, 0.4585, 0.9725, 0.4363, 0.9788, 0.4404, 0.978, 0.4585, 0.7147, 0.7124, 0.7147, 0.7662, 0.7072, 0.7644, 0.7072, 0.7143, 0.7764, 0.9809, 0.7745, 0.9587, 0.782, 0.9587, 0.7827, 0.9767, 0.7147, 0.6344, 0.7147, 0.6734, 0.7072, 0.6734, 0.7072, 0.6369, 0.9225, 0.7503, 0.9225, 0.7112, 0.9283, 0.7112, 0.9283, 0.7478, 0.5444, 0.4993, 0.5444, 0.4603, 0.5519, 0.4628, 0.5519, 0.4993, 0.8869, 0.5214, 0.8869, 0.5404, 0.8795, 0.5429, 0.8796, 0.5246, 0.8869, 0.5794, 0.8869, 0.6184, 0.8795, 0.6203, 0.8795, 0.5794])
me_cylinder.materials.append(mat_material_001)
me_cylinder.materials.append(mat_material_002)
me_cylinder.materials.append(mat_material_003)
me_cylinder.materials.append(mat_material_004)
me_cylinder.materials.append(mat_material_005)
me_cylinder.use_remesh_fix_poles = True
me_cylinder.use_remesh_preserve_attributes = False
me_cylinder.update()

# ---- objects
ob_light = bpy.data.objects.new('Light', light_light)
ob_camera = bpy.data.objects.new('Camera', cam_camera)
ob_cylinder = bpy.data.objects.new('Cylinder', me_cylinder)
ob_light_001 = bpy.data.objects.new('Light.001', light_light_001)
ob_light_002 = bpy.data.objects.new('Light.002', light_light_002)
ob_light_003 = bpy.data.objects.new('Light.003', light_light_003)

# ---- transforms, parenting, visibility, modifiers, constraints
ob_light.location = (4.076, 1.005, 5.904)
ob_light.rotation_euler = (0.6503, 0.05522, 1.866)
ob_light.lock_rotations_4d = False
ob_light.empty_display_type = 'ARROWS'
ob_light.color = (0.0, 0.0, 0.0, 0.0)
ob_light.lineart.crease_threshold = 0.0
ob_camera.location = (6.486, -8.373, 4.24)
ob_camera.rotation_euler = (1.109, 0.0, 0.8149)
ob_camera.lock_rotations_4d = False
ob_camera.empty_display_type = 'ARROWS'
ob_camera.color = (0.0, 0.0, 0.0, 0.0)
ob_camera.display_type = 'WIRE'
ob_camera.lineart.crease_threshold = 0.0
ob_cylinder.location = (0.0, 0.0, 0.0)
ob_light_001.location = (0.4554, -11.19, 5.904)
ob_light_001.rotation_euler = (0.6503, 0.05522, 1.866)
ob_light_001.lock_rotations_4d = False
ob_light_001.empty_display_type = 'ARROWS'
ob_light_001.color = (0.0, 0.0, 0.0, 0.0)
ob_light_001.lineart.crease_threshold = 0.0
ob_light_002.location = (-4.774, 0.04719, 5.904)
ob_light_002.rotation_euler = (0.6503, 0.05522, 1.866)
ob_light_002.lock_rotations_4d = False
ob_light_002.empty_display_type = 'ARROWS'
ob_light_002.color = (0.0, 0.0, 0.0, 0.0)
ob_light_002.lineart.crease_threshold = 0.0
ob_light_003.location = (6.049, -4.406, -1.09)
ob_light_003.rotation_euler = (0.6503, 0.05522, 1.866)
ob_light_003.lock_rotations_4d = False
ob_light_003.empty_display_type = 'ARROWS'
ob_light_003.color = (0.0, 0.0, 0.0, 0.0)
ob_light_003.lineart.crease_threshold = 0.0

# ---- collection membership
col_collection.objects.link(ob_light)
col_collection.objects.link(ob_camera)
col_collection.objects.link(ob_cylinder)
col_collection.objects.link(ob_light_001)
col_collection.objects.link(ob_light_002)
col_collection.objects.link(ob_light_003)

# ---- scene / render settings (as saved in the file)
scene.camera = ob_camera
scene.frame_start = 1; scene.frame_end = 250; scene.frame_set(1)
scene.render.engine = 'CYCLES'
scene.render.resolution_x = 128
scene.render.resolution_y = 128
scene.cycles.use_denoising = False
scene.cycles.samples = 128
scene.cycles.sampling_pattern = 'TABULATED_SOBOL'
scene.cycles.use_adaptive_sampling = False
scene.cycles.use_light_tree = False
scene.cycles.bake_type = 'DIFFUSE'
scene.view_settings.view_transform = 'Standard'
bpy.context.view_layer.update()
